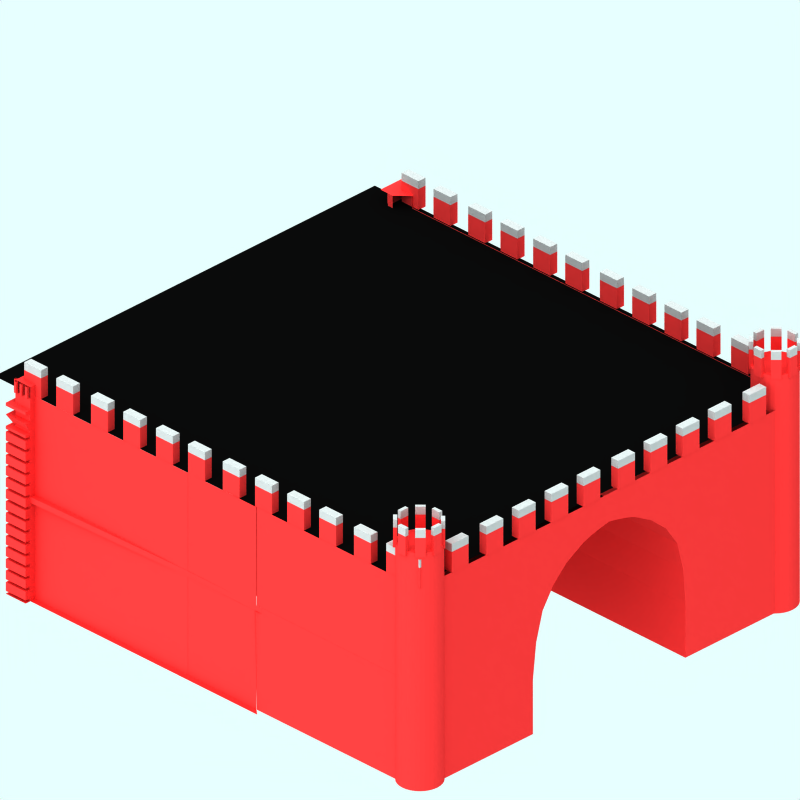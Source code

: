 # Source: stone-tunnel-snow.blend  (saved by Blender 2.48.1; exported with 4.5.12 LTS)
import bpy
from mathutils import Matrix  # noqa: F401  (used for matrix-valued properties, if any)

bpy.ops.wm.read_factory_settings(use_empty=True)
scene = bpy.context.scene
scene.name = 'Scene'

# ---- collections
col_collection_1 = bpy.data.collections.new('Collection 1'); scene.collection.children.link(col_collection_1)
col_collection_2 = bpy.data.collections.new('Collection 2'); scene.collection.children.link(col_collection_2)
col_collection_2.hide_render = True
col_collection_2.hide_viewport = True
col_collection_3 = bpy.data.collections.new('Collection 3'); scene.collection.children.link(col_collection_3)
col_collection_4 = bpy.data.collections.new('Collection 4'); scene.collection.children.link(col_collection_4)
col_collection_4.hide_render = True
col_collection_4.hide_viewport = True

# ---- materials (node trees are filled in below, after node groups)
mat_brick = bpy.data.materials.new('Brick')
mat_brick.alpha_threshold = 0.0
mat_brick.preview_render_type = 'FLAT'
mat_brick.diffuse_color = (0.8343, 0.1807, 0.1807, 1.0)
mat_brick.specular_color = (1.0, 0.9999, 0.9999)
mat_brick.roughness = 0.5
mat_brick.line_color = (0.0, 0.0, 0.0, 1.0)
mat_brick_002 = bpy.data.materials.new('Brick.002')
mat_brick_002.alpha_threshold = 0.0
mat_brick_002.preview_render_type = 'FLAT'
mat_brick_002.diffuse_color = (0.6306, 0.6259, 0.6259, 1.0)
mat_brick_002.specular_color = (1.0, 0.9999, 0.9999)
mat_brick_002.roughness = 0.5
mat_brick_002.line_color = (0.0, 0.0, 0.0, 1.0)
mat_feltroof = bpy.data.materials.new('FeltRoof')
mat_feltroof.alpha_threshold = 0.0
mat_feltroof.preview_render_type = 'CUBE'
mat_feltroof.diffuse_color = (0.02792, 0.02792, 0.02792, 1.0)
mat_feltroof.specular_color = (0.3765, 0.37, 0.37)
mat_feltroof.roughness = 0.5
mat_feltroof.line_color = (0.0, 0.0, 0.0, 1.0)
mat_rail = bpy.data.materials.new('Rail')
mat_rail.alpha_threshold = 0.0
mat_rail.preview_render_type = 'FLAT'
mat_rail.diffuse_color = (0.251, 0.2317, 0.1863, 1.0)
mat_rail.roughness = 0.5
mat_rail.line_color = (0.0, 0.0, 0.0, 1.0)
mat_railtop = bpy.data.materials.new('RailTop')
mat_railtop.alpha_threshold = 0.0
mat_railtop.preview_render_type = 'FLAT'
mat_railtop.diffuse_color = (0.3223, 0.321, 0.321, 1.0)
mat_railtop.specular_color = (0.4016, 0.4016, 0.4016)
mat_railtop.roughness = 0.5
mat_railtop.line_color = (0.0, 0.0, 0.0, 1.0)

# ---- material node trees

# ---- world
world_world = bpy.data.worlds.new('World'); scene.world = world_world
world_world.color = (0.9059, 1.0, 1.0)
world_world.use_sun_shadow = False
world_world.sun_shadow_jitter_overblur = 0.0
world_world.cycles.sampling_method = 'MANUAL'
world_world.cycles.sample_map_resolution = 256

# ---- cameras
cam_camera_001 = bpy.data.cameras.new('Camera.001')
cam_camera_001.type = 'ORTHO'
cam_camera_001.passepartout_alpha = 0.2
cam_camera_001.clip_end = 100.0
cam_camera_001.lens = 35.0
cam_camera_001.ortho_scale = 12.0
cam_camera_001.display_size = 5.91
cam_camera_001.show_passepartout = False
cam_camera_001.show_safe_areas = True
cam_camera_001.dof.focus_distance = 0.0
cam_camera_001.dof.aperture_fstop = 128.0

# ---- lights
light_lamp = bpy.data.lights.new('Lamp', 'SUN')
light_lamp.transmission_factor = 0.0
light_lamp.angle = 1.571
light_lamp.energy = 0.028
light_lamp.shadow_buffer_clip_start = 0.5
light_lamp.shadow_soft_size = 1.0
light_lamp.shadow_cascade_max_distance = 1000.0
light_lamp.cycles.use_multiple_importance_sampling = False

# ---- meshes
me_cylinder = bpy.data.meshes.new('Cylinder')
me_cylinder.from_pydata([], [], [])
me_cylinder.use_remesh_preserve_volume = False
me_cylinder.use_remesh_preserve_attributes = False
me_cylinder.use_mirror_vertex_groups = False
me_cylinder.update()
me_cube_001 = bpy.data.meshes.new('Cube.001')
me_cube_001.from_pydata([(0.1275, 0.3586, 4.599), (0.1275, 0.1362, 4.599), (0.03601, 0.1419, 4.599), (0.03601, 0.3643, 4.599), (0.1275, 0.3586, 4.822), (0.1275, 0.1362, 4.822), (0.03601, 0.1419, 4.822), (0.03601, 0.3643, 4.822), (0.03601, 0.7788, 4.822), (0.03601, 0.5564, 4.822), (0.1275, 0.5564, 4.822), (0.1275, 0.7788, 4.822), (0.03601, 0.7788, 4.599), (0.03601, 0.5564, 4.599), (0.1275, 0.5564, 4.599), (0.1275, 0.7788, 4.599), (0.1275, 1.234, 4.599), (0.1275, 1.011, 4.599), (0.03601, 1.011, 4.599), (0.03601, 1.234, 4.599), (0.1275, 1.234, 4.822), (0.1275, 1.011, 4.822), (0.03601, 1.011, 4.822), (0.03601, 1.234, 4.822), (0.03601, 1.658, 4.822), (0.03601, 1.435, 4.822), (0.1275, 1.435, 4.822), (0.1275, 1.658, 4.822), (0.03601, 1.658, 4.599), (0.03601, 1.435, 4.599), (0.1275, 1.435, 4.599), (0.1275, 1.658, 4.599), (0.1275, 3.386, 4.599), (0.1275, 3.163, 4.599), (0.03601, 3.163, 4.599), (0.03601, 3.386, 4.599), (0.1275, 3.386, 4.822), (0.1275, 3.163, 4.822), (0.03601, 3.163, 4.822), (0.03601, 3.386, 4.822), (0.03601, 2.962, 4.822), (0.03601, 2.739, 4.822), (0.1275, 2.739, 4.822), (0.1275, 2.962, 4.822), (0.03601, 2.962, 4.599), (0.03601, 2.739, 4.599), (0.1275, 2.739, 4.599), (0.1275, 2.962, 4.599), (0.1275, 2.507, 4.599), (0.1275, 2.285, 4.599), (0.03601, 2.285, 4.599), (0.03601, 2.507, 4.599), (0.1275, 2.507, 4.822), (0.1275, 2.285, 4.822), (0.03601, 2.285, 4.822), (0.03601, 2.507, 4.822), (0.03601, 2.087, 4.822), (0.03601, 1.864, 4.822), (0.1275, 1.864, 4.822), (0.1275, 2.087, 4.822), (0.03601, 2.087, 4.599), (0.03601, 1.864, 4.599), (0.1275, 1.864, 4.599), (0.1275, 2.087, 4.599), (0.1275, 5.107, 4.599), (0.1275, 4.884, 4.599), (0.03601, 4.884, 4.599), (0.03601, 5.107, 4.599), (0.1275, 5.107, 4.822), (0.1275, 4.884, 4.822), (0.03601, 4.884, 4.822), (0.03601, 5.107, 4.822), (0.03601, 4.683, 4.822), (0.03601, 4.46, 4.822), (0.1275, 4.46, 4.822), (0.1275, 4.683, 4.822), (0.03601, 4.683, 4.599), (0.03601, 4.46, 4.599), (0.1275, 4.46, 4.599), (0.1275, 4.683, 4.599), (0.1275, 4.228, 4.599), (0.1275, 4.005, 4.599), (0.03601, 4.005, 4.599), (0.03601, 4.228, 4.599), (0.1275, 4.228, 4.822), (0.1275, 4.005, 4.822), (0.03601, 4.005, 4.822), (0.03601, 4.228, 4.822), (0.03601, 3.808, 4.822), (0.03601, 3.585, 4.822), (0.1275, 3.585, 4.822), (0.1275, 3.808, 4.822), (0.03601, 3.808, 4.599), (0.03601, 3.585, 4.599), (0.1275, 3.585, 4.599), (0.1275, 3.808, 4.599), (-1.395, 0.1402, 4.599), (-1.617, 0.1402, 4.599), (-1.617, 0.2316, 4.599), (-1.395, 0.2316, 4.599), (-1.395, 0.1402, 4.822), (-1.617, 0.1402, 4.822), (-1.617, 0.2316, 4.822), (-1.395, 0.2316, 4.822), (-0.9746, 0.2316, 4.822), (-1.197, 0.2316, 4.822), (-1.197, 0.1402, 4.822), (-0.9746, 0.1402, 4.822), (-0.9746, 0.2316, 4.599), (-1.197, 0.2316, 4.599), (-1.197, 0.1402, 4.599), (-0.9746, 0.1402, 4.599), (-0.5199, 0.1402, 4.599), (-0.7423, 0.1402, 4.599), (-0.7423, 0.2316, 4.599), (-0.5199, 0.2316, 4.599), (-0.5199, 0.1402, 4.822), (-0.7423, 0.1402, 4.822), (-0.7423, 0.2316, 4.822), (-0.5199, 0.2316, 4.822), (-0.09586, 0.2316, 4.822), (-0.3183, 0.2316, 4.822), (-0.3183, 0.1402, 4.822), (-0.09586, 0.1402, 4.822), (-0.09586, 0.2316, 4.599), (-0.3183, 0.2316, 4.599), (-0.3183, 0.1402, 4.599), (-0.09586, 0.1402, 4.599), (-3.116, 0.1402, 4.599), (-3.338, 0.1402, 4.599), (-3.338, 0.2316, 4.599), (-3.116, 0.2316, 4.599), (-3.116, 0.1402, 4.822), (-3.338, 0.1402, 4.822), (-3.338, 0.2316, 4.822), (-3.116, 0.2316, 4.822), (-2.695, 0.2316, 4.822), (-2.918, 0.2316, 4.822), (-2.918, 0.1402, 4.822), (-2.695, 0.1402, 4.822), (-2.695, 0.2316, 4.599), (-2.918, 0.2316, 4.599), (-2.918, 0.1402, 4.599), (-2.695, 0.1402, 4.599), (-2.241, 0.1402, 4.599), (-2.463, 0.1402, 4.599), (-2.463, 0.2316, 4.599), (-2.241, 0.2316, 4.599), (-2.241, 0.1402, 4.822), (-2.463, 0.1402, 4.822), (-2.463, 0.2316, 4.822), (-2.241, 0.2316, 4.822), (-1.817, 0.2316, 4.822), (-2.039, 0.2316, 4.822), (-2.039, 0.1402, 4.822), (-1.817, 0.1402, 4.822), (-1.817, 0.2316, 4.599), (-2.039, 0.2316, 4.599), (-2.039, 0.1402, 4.599), (-1.817, 0.1402, 4.599), (-3.545, 0.1402, 4.599), (-3.767, 0.1402, 4.599), (-3.767, 0.2316, 4.599), (-3.545, 0.2316, 4.599), (-3.545, 0.1402, 4.822), (-3.767, 0.1402, 4.822), (-3.767, 0.2316, 4.822), (-3.545, 0.2316, 4.822), (-3.969, 0.2316, 4.822), (-4.191, 0.2316, 4.822), (-4.191, 0.1402, 4.822), (-3.969, 0.1402, 4.822), (-3.969, 0.2316, 4.599), (-4.191, 0.2316, 4.599), (-4.191, 0.1402, 4.599), (-3.969, 0.1402, 4.599), (-4.424, 0.1402, 4.599), (-4.646, 0.1402, 4.599), (-4.646, 0.2316, 4.599), (-4.424, 0.2316, 4.599), (-4.424, 0.1402, 4.822), (-4.646, 0.1402, 4.822), (-4.646, 0.2316, 4.822), (-4.424, 0.2316, 4.822), (-4.844, 0.2316, 4.822), (-5.066, 0.2316, 4.822), (-5.066, 0.1402, 4.822), (-4.844, 0.1402, 4.822), (-4.844, 0.2316, 4.599), (-5.066, 0.2316, 4.599), (-5.066, 0.1402, 4.599), (-4.844, 0.1402, 4.599), (-4.85, 5.098, 4.599), (-5.072, 5.098, 4.599), (-5.072, 5.19, 4.599), (-4.85, 5.19, 4.599), (-4.85, 5.098, 4.822), (-5.072, 5.098, 4.822), (-5.072, 5.19, 4.822), (-4.85, 5.19, 4.822), (-4.43, 5.19, 4.822), (-4.652, 5.19, 4.822), (-4.652, 5.098, 4.822), (-4.43, 5.098, 4.822), (-4.43, 5.19, 4.599), (-4.652, 5.19, 4.599), (-4.652, 5.098, 4.599), (-4.43, 5.098, 4.599), (-3.975, 5.098, 4.599), (-4.197, 5.098, 4.599), (-4.197, 5.19, 4.599), (-3.975, 5.19, 4.599), (-3.975, 5.098, 4.822), (-4.197, 5.098, 4.822), (-4.197, 5.19, 4.822), (-3.975, 5.19, 4.822), (-3.551, 5.19, 4.822), (-3.773, 5.19, 4.822), (-3.773, 5.098, 4.822), (-3.551, 5.098, 4.822), (-3.551, 5.19, 4.599), (-3.773, 5.19, 4.599), (-3.773, 5.098, 4.599), (-3.551, 5.098, 4.599), (-1.823, 5.098, 4.599), (-2.045, 5.098, 4.599), (-2.045, 5.19, 4.599), (-1.823, 5.19, 4.599), (-1.823, 5.098, 4.822), (-2.045, 5.098, 4.822), (-2.045, 5.19, 4.822), (-1.823, 5.19, 4.822), (-2.247, 5.19, 4.822), (-2.469, 5.19, 4.822), (-2.469, 5.098, 4.822), (-2.247, 5.098, 4.822), (-2.247, 5.19, 4.599), (-2.469, 5.19, 4.599), (-2.469, 5.098, 4.599), (-2.247, 5.098, 4.599), (-2.701, 5.098, 4.599), (-2.924, 5.098, 4.599), (-2.924, 5.19, 4.599), (-2.701, 5.19, 4.599), (-2.701, 5.098, 4.822), (-2.924, 5.098, 4.822), (-2.924, 5.19, 4.822), (-2.701, 5.19, 4.822), (-3.122, 5.19, 4.822), (-3.344, 5.19, 4.822), (-3.344, 5.098, 4.822), (-3.122, 5.098, 4.822), (-3.122, 5.19, 4.599), (-3.344, 5.19, 4.599), (-3.344, 5.098, 4.599), (-3.122, 5.098, 4.599), (-0.1019, 5.098, 4.599), (-0.3243, 5.098, 4.599), (-0.3243, 5.19, 4.599), (-0.1019, 5.19, 4.599), (-0.1019, 5.098, 4.822), (-0.3243, 5.098, 4.822), (-0.3243, 5.19, 4.822), (-0.1019, 5.19, 4.822), (-0.5259, 5.19, 4.822), (-0.7483, 5.19, 4.822), (-0.7483, 5.098, 4.822), (-0.5259, 5.098, 4.822), (-0.5259, 5.19, 4.599), (-0.7483, 5.19, 4.599), (-0.7483, 5.098, 4.599), (-0.5259, 5.098, 4.599), (-0.9806, 5.098, 4.599), (-1.203, 5.098, 4.599), (-1.203, 5.19, 4.599), (-0.9806, 5.19, 4.599), (-0.9806, 5.098, 4.822), (-1.203, 5.098, 4.822), (-1.203, 5.19, 4.822), (-0.9806, 5.19, 4.822), (-1.401, 5.19, 4.822), (-1.623, 5.19, 4.822), (-1.623, 5.098, 4.822), (-1.401, 5.098, 4.822), (-1.401, 5.19, 4.599), (-1.623, 5.19, 4.599), (-1.623, 5.098, 4.599), (-1.401, 5.098, 4.599), (0.1526, 0.2577, 4.93), (0.1526, 0.3572, 4.93), (0.1935, 0.3572, 4.93), (0.1935, 0.2577, 4.93), (0.1526, 0.2577, 5.141), (0.1526, 0.3572, 5.141), (0.1935, 0.3572, 5.141), (0.1935, 0.2577, 5.141), (0.09157, 0.11, 5.141), (0.1619, 0.1804, 5.141), (0.133, 0.2093, 5.141), (0.06265, 0.1389, 5.141), (0.09157, 0.11, 4.93), (0.1619, 0.1804, 4.93), (0.133, 0.2093, 4.93), (0.06265, 0.1389, 4.93), (-0.08633, 0.06197, 5.141), (0.01316, 0.06197, 5.141), (0.01316, 0.1029, 5.141), (-0.08633, 0.1029, 5.141), (-0.08633, 0.06197, 4.93), (0.01316, 0.06197, 4.93), (0.01316, 0.1029, 4.93), (-0.08633, 0.1029, 4.93), (-0.231, 0.2002, 4.93), (-0.1607, 0.1298, 4.93), (-0.1896, 0.1009, 4.93), (-0.26, 0.1713, 4.93), (-0.231, 0.2002, 5.141), (-0.1607, 0.1298, 5.141), (-0.1896, 0.1009, 5.141), (-0.26, 0.1713, 5.141), (-0.2876, 0.3614, 5.141), (-0.2876, 0.2619, 5.141), (-0.2467, 0.2619, 5.141), (-0.2467, 0.3614, 5.141), (-0.2876, 0.3614, 4.93), (-0.2876, 0.2619, 4.93), (-0.2467, 0.2619, 4.93), (-0.2467, 0.3614, 4.93), (-0.1438, 0.4865, 4.93), (-0.2142, 0.4162, 4.93), (-0.2431, 0.4451, 4.93), (-0.1727, 0.5154, 4.93), (-0.1438, 0.4865, 5.141), (-0.2142, 0.4162, 5.141), (-0.2431, 0.4451, 5.141), (-0.1727, 0.5154, 5.141), (0.01741, 0.5431, 5.141), (-0.08208, 0.5431, 5.141), (-0.08208, 0.5022, 5.141), (0.01741, 0.5022, 5.141), (0.01741, 0.5431, 4.93), (-0.08208, 0.5431, 4.93), (-0.08208, 0.5022, 4.93), (0.01741, 0.5022, 4.93), (0.1425, 0.3993, 4.93), (0.07217, 0.4696, 4.93), (0.1011, 0.4986, 4.93), (0.1714, 0.4282, 4.93), (0.1425, 0.3993, 5.141), (0.07217, 0.4696, 5.141), (0.1011, 0.4986, 5.141), (0.1714, 0.4282, 5.141), (0.1714, 5.096, 5.141), (0.1011, 5.166, 5.141), (0.07217, 5.137, 5.141), (0.1425, 5.067, 5.141), (0.1714, 5.096, 4.93), (0.1011, 5.166, 4.93), (0.07217, 5.137, 4.93), (0.1425, 5.067, 4.93), (0.01741, 5.17, 4.93), (-0.08208, 5.17, 4.93), (-0.08208, 5.211, 4.93), (0.01741, 5.211, 4.93), (0.01741, 5.17, 5.141), (-0.08208, 5.17, 5.141), (-0.08208, 5.211, 5.141), (0.01741, 5.211, 5.141), (-0.1727, 5.183, 5.141), (-0.2431, 5.113, 5.141), (-0.2142, 5.084, 5.141), (-0.1438, 5.154, 5.141), (-0.1727, 5.183, 4.93), (-0.2431, 5.113, 4.93), (-0.2142, 5.084, 4.93), (-0.1438, 5.154, 4.93), (-0.2467, 5.029, 4.93), (-0.2467, 4.93, 4.93), (-0.2876, 4.93, 4.93), (-0.2876, 5.029, 4.93), (-0.2467, 5.029, 5.141), (-0.2467, 4.93, 5.141), (-0.2876, 4.93, 5.141), (-0.2876, 5.029, 5.141), (-0.26, 4.839, 5.141), (-0.1896, 4.769, 5.141), (-0.1607, 4.797, 5.141), (-0.231, 4.868, 5.141), (-0.26, 4.839, 4.93), (-0.1896, 4.769, 4.93), (-0.1607, 4.797, 4.93), (-0.231, 4.868, 4.93), (-0.08633, 4.771, 4.93), (0.01316, 4.771, 4.93), (0.01316, 4.73, 4.93), (-0.08633, 4.73, 4.93), (-0.08633, 4.771, 5.141), (0.01316, 4.771, 5.141), (0.01316, 4.73, 5.141), (-0.08633, 4.73, 5.141), (0.06265, 4.807, 4.93), (0.133, 4.877, 4.93), (0.1619, 4.848, 4.93), (0.09157, 4.778, 4.93), (0.06265, 4.807, 5.141), (0.133, 4.877, 5.141), (0.1619, 4.848, 5.141), (0.09157, 4.778, 5.141), (0.1935, 4.925, 5.141), (0.1935, 5.025, 5.141), (0.1526, 5.025, 5.141), (0.1526, 4.925, 5.141), (0.1935, 4.925, 4.93), (0.1935, 5.025, 4.93), (0.1526, 5.025, 4.93), (0.1526, 4.925, 4.93), (0.1526, 4.925, 5.226), (0.1526, 5.025, 5.226), (0.1935, 5.025, 5.226), (0.1935, 4.925, 5.226), (0.09157, 4.778, 5.226), (0.1619, 4.848, 5.226), (0.133, 4.877, 5.226), (0.06265, 4.807, 5.226), (-0.08633, 4.73, 5.226), (0.01316, 4.73, 5.226), (0.01316, 4.771, 5.226), (-0.08633, 4.771, 5.226), (-0.231, 4.868, 5.226), (-0.1607, 4.797, 5.226), (-0.1896, 4.769, 5.226), (-0.26, 4.839, 5.226), (-0.2876, 5.029, 5.226), (-0.2876, 4.93, 5.226), (-0.2467, 4.93, 5.226), (-0.2467, 5.029, 5.226), (-0.1438, 5.154, 5.226), (-0.2142, 5.084, 5.226), (-0.2431, 5.113, 5.226), (-0.1727, 5.183, 5.226), (0.01741, 5.211, 5.226), (-0.08208, 5.211, 5.226), (-0.08208, 5.17, 5.226), (0.01741, 5.17, 5.226), (0.1425, 5.067, 5.226), (0.07217, 5.137, 5.226), (0.1011, 5.166, 5.226), (0.1714, 5.096, 5.226), (0.1714, 0.4282, 5.226), (0.1011, 0.4986, 5.226), (0.07217, 0.4696, 5.226), (0.1425, 0.3993, 5.226), (0.01741, 0.5022, 5.226), (-0.08208, 0.5022, 5.226), (-0.08208, 0.5431, 5.226), (0.01741, 0.5431, 5.226), (-0.1727, 0.5154, 5.226), (-0.2431, 0.4451, 5.226), (-0.2142, 0.4162, 5.226), (-0.1438, 0.4865, 5.226), (-0.2467, 0.3614, 5.226), (-0.2467, 0.2619, 5.226), (-0.2876, 0.2619, 5.226), (-0.2876, 0.3614, 5.226), (-0.26, 0.1713, 5.226), (-0.1896, 0.1009, 5.226), (-0.1607, 0.1298, 5.226), (-0.231, 0.2002, 5.226), (-0.08633, 0.1029, 5.226), (0.01316, 0.1029, 5.226), (0.01316, 0.06197, 5.226), (-0.08633, 0.06197, 5.226), (0.06265, 0.1389, 5.226), (0.133, 0.2093, 5.226), (0.1619, 0.1804, 5.226), (0.09157, 0.11, 5.226), (0.1935, 0.2577, 5.226), (0.1935, 0.3572, 5.226), (0.1526, 0.3572, 5.226), (0.1526, 0.2577, 5.226), (-1.401, 5.098, 4.907), (-1.623, 5.098, 4.907), (-1.623, 5.19, 4.907), (-1.401, 5.19, 4.907), (-0.9806, 5.19, 4.907), (-1.203, 5.19, 4.907), (-1.203, 5.098, 4.907), (-0.9806, 5.098, 4.907), (-0.5259, 5.098, 4.907), (-0.7483, 5.098, 4.907), (-0.7483, 5.19, 4.907), (-0.5259, 5.19, 4.907), (-0.1019, 5.19, 4.907), (-0.3243, 5.19, 4.907), (-0.3243, 5.098, 4.907), (-0.1019, 5.098, 4.907), (-3.122, 5.098, 4.907), (-3.344, 5.098, 4.907), (-3.344, 5.19, 4.907), (-3.122, 5.19, 4.907), (-2.701, 5.19, 4.907), (-2.924, 5.19, 4.907), (-2.924, 5.098, 4.907), (-2.701, 5.098, 4.907), (-2.247, 5.098, 4.907), (-2.469, 5.098, 4.907), (-2.469, 5.19, 4.907), (-2.247, 5.19, 4.907), (-1.823, 5.19, 4.907), (-2.045, 5.19, 4.907), (-2.045, 5.098, 4.907), (-1.823, 5.098, 4.907), (-3.551, 5.098, 4.907), (-3.773, 5.098, 4.907), (-3.773, 5.19, 4.907), (-3.551, 5.19, 4.907), (-3.975, 5.19, 4.907), (-4.197, 5.19, 4.907), (-4.197, 5.098, 4.907), (-3.975, 5.098, 4.907), (-4.43, 5.098, 4.907), (-4.652, 5.098, 4.907), (-4.652, 5.19, 4.907), (-4.43, 5.19, 4.907), (-4.85, 5.19, 4.907), (-5.072, 5.19, 4.907), (-5.072, 5.098, 4.907), (-4.85, 5.098, 4.907), (-4.844, 0.1402, 4.907), (-5.066, 0.1402, 4.907), (-5.066, 0.2316, 4.907), (-4.844, 0.2316, 4.907), (-4.424, 0.2316, 4.907), (-4.646, 0.2316, 4.907), (-4.646, 0.1402, 4.907), (-4.424, 0.1402, 4.907), (-3.969, 0.1402, 4.907), (-4.191, 0.1402, 4.907), (-4.191, 0.2316, 4.907), (-3.969, 0.2316, 4.907), (-3.545, 0.2316, 4.907), (-3.767, 0.2316, 4.907), (-3.767, 0.1402, 4.907), (-3.545, 0.1402, 4.907), (-1.817, 0.1402, 4.907), (-2.039, 0.1402, 4.907), (-2.039, 0.2316, 4.907), (-1.817, 0.2316, 4.907), (-2.241, 0.2316, 4.907), (-2.463, 0.2316, 4.907), (-2.463, 0.1402, 4.907), (-2.241, 0.1402, 4.907), (-2.695, 0.1402, 4.907), (-2.918, 0.1402, 4.907), (-2.918, 0.2316, 4.907), (-2.695, 0.2316, 4.907), (-3.116, 0.2316, 4.907), (-3.338, 0.2316, 4.907), (-3.338, 0.1402, 4.907), (-3.116, 0.1402, 4.907), (-0.09586, 0.1402, 4.907), (-0.3183, 0.1402, 4.907), (-0.3183, 0.2316, 4.907), (-0.09586, 0.2316, 4.907), (-0.5199, 0.2316, 4.907), (-0.7423, 0.2316, 4.907), (-0.7423, 0.1402, 4.907), (-0.5199, 0.1402, 4.907), (-0.9746, 0.1402, 4.907), (-1.197, 0.1402, 4.907), (-1.197, 0.2316, 4.907), (-0.9746, 0.2316, 4.907), (-1.395, 0.2316, 4.907), (-1.617, 0.2316, 4.907), (-1.617, 0.1402, 4.907), (-1.395, 0.1402, 4.907), (0.1275, 3.808, 4.907), (0.1275, 3.585, 4.907), (0.03601, 3.585, 4.907), (0.03601, 3.808, 4.907), (0.03601, 4.228, 4.907), (0.03601, 4.005, 4.907), (0.1275, 4.005, 4.907), (0.1275, 4.228, 4.907), (0.1275, 4.683, 4.907), (0.1275, 4.46, 4.907), (0.03601, 4.46, 4.907), (0.03601, 4.683, 4.907), (0.03601, 5.107, 4.907), (0.03601, 4.884, 4.907), (0.1275, 4.884, 4.907), (0.1275, 5.107, 4.907), (0.1275, 2.087, 4.907), (0.1275, 1.864, 4.907), (0.03601, 1.864, 4.907), (0.03601, 2.087, 4.907), (0.03601, 2.507, 4.907), (0.03601, 2.285, 4.907), (0.1275, 2.285, 4.907), (0.1275, 2.507, 4.907), (0.1275, 2.962, 4.907), (0.1275, 2.739, 4.907), (0.03601, 2.739, 4.907), (0.03601, 2.962, 4.907), (0.03601, 3.386, 4.907), (0.03601, 3.163, 4.907), (0.1275, 3.163, 4.907), (0.1275, 3.386, 4.907), (0.1275, 1.658, 4.907), (0.1275, 1.435, 4.907), (0.03601, 1.435, 4.907), (0.03601, 1.658, 4.907), (0.03601, 1.234, 4.907), (0.03601, 1.011, 4.907), (0.1275, 1.011, 4.907), (0.1275, 1.234, 4.907), (0.1275, 0.7788, 4.907), (0.1275, 0.5564, 4.907), (0.03601, 0.5564, 4.907), (0.03601, 0.7788, 4.907), (0.03601, 0.3643, 4.907), (0.03601, 0.1419, 4.907), (0.1275, 0.1362, 4.907), (0.1275, 0.3586, 4.907)], [], [(0, 1, 2, 3), (0, 4, 5, 1), (1, 5, 6, 2), (2, 6, 7, 3), (4, 0, 3, 7), (12, 8, 11, 15), (13, 9, 8, 12), (14, 10, 9, 13), (15, 11, 10, 14), (13, 12, 15, 14), (18, 19, 16, 17), (16, 20, 21, 17), (17, 21, 22, 18), (18, 22, 23, 19), (19, 23, 20, 16), (28, 24, 27, 31), (29, 25, 24, 28), (30, 26, 25, 29), (31, 27, 26, 30), (29, 28, 31, 30), (34, 35, 32, 33), (32, 36, 37, 33), (33, 37, 38, 34), (34, 38, 39, 35), (35, 39, 36, 32), (44, 40, 43, 47), (45, 41, 40, 44), (46, 42, 41, 45), (47, 43, 42, 46), (45, 44, 47, 46), (50, 51, 48, 49), (48, 52, 53, 49), (49, 53, 54, 50), (50, 54, 55, 51), (51, 55, 52, 48), (60, 56, 59, 63), (61, 57, 56, 60), (62, 58, 57, 61), (63, 59, 58, 62), (61, 60, 63, 62), (66, 67, 64, 65), (64, 68, 69, 65), (65, 69, 70, 66), (66, 70, 71, 67), (67, 71, 68, 64), (76, 72, 75, 79), (77, 73, 72, 76), (78, 74, 73, 77), (79, 75, 74, 78), (77, 76, 79, 78), (82, 83, 80, 81), (80, 84, 85, 81), (81, 85, 86, 82), (82, 86, 87, 83), (83, 87, 84, 80), (92, 88, 91, 95), (93, 89, 88, 92), (94, 90, 89, 93), (95, 91, 90, 94), (93, 92, 95, 94), (98, 99, 96, 97), (96, 100, 101, 97), (97, 101, 102, 98), (98, 102, 103, 99), (99, 103, 100, 96), (108, 104, 107, 111), (109, 105, 104, 108), (110, 106, 105, 109), (111, 107, 106, 110), (109, 108, 111, 110), (114, 115, 112, 113), (112, 116, 117, 113), (113, 117, 118, 114), (114, 118, 119, 115), (115, 119, 116, 112), (124, 120, 123, 127), (125, 121, 120, 124), (126, 122, 121, 125), (127, 123, 122, 126), (125, 124, 127, 126), (130, 131, 128, 129), (128, 132, 133, 129), (129, 133, 134, 130), (130, 134, 135, 131), (131, 135, 132, 128), (140, 136, 139, 143), (141, 137, 136, 140), (142, 138, 137, 141), (143, 139, 138, 142), (141, 140, 143, 142), (146, 147, 144, 145), (144, 148, 149, 145), (145, 149, 150, 146), (146, 150, 151, 147), (147, 151, 148, 144), (156, 152, 155, 159), (157, 153, 152, 156), (158, 154, 153, 157), (159, 155, 154, 158), (157, 156, 159, 158), (162, 163, 160, 161), (160, 164, 165, 161), (161, 165, 166, 162), (162, 166, 167, 163), (163, 167, 164, 160), (172, 168, 171, 175), (173, 169, 168, 172), (174, 170, 169, 173), (175, 171, 170, 174), (173, 172, 175, 174), (178, 179, 176, 177), (176, 180, 181, 177), (177, 181, 182, 178), (178, 182, 183, 179), (179, 183, 180, 176), (187, 191, 188, 184), (189, 185, 184, 188), (190, 186, 185, 189), (191, 187, 186, 190), (191, 190, 189, 188), (192, 193, 194, 195), (192, 196, 197, 193), (193, 197, 198, 194), (194, 198, 199, 195), (196, 192, 195, 199), (204, 200, 203, 207), (205, 201, 200, 204), (206, 202, 201, 205), (207, 203, 202, 206), (205, 204, 207, 206), (210, 211, 208, 209), (208, 212, 213, 209), (209, 213, 214, 210), (210, 214, 215, 211), (211, 215, 212, 208), (220, 216, 219, 223), (221, 217, 216, 220), (222, 218, 217, 221), (223, 219, 218, 222), (221, 220, 223, 222), (226, 227, 224, 225), (224, 228, 229, 225), (225, 229, 230, 226), (226, 230, 231, 227), (227, 231, 228, 224), (236, 232, 235, 239), (237, 233, 232, 236), (238, 234, 233, 237), (239, 235, 234, 238), (237, 236, 239, 238), (242, 243, 240, 241), (240, 244, 245, 241), (241, 245, 246, 242), (242, 246, 247, 243), (243, 247, 244, 240), (252, 248, 251, 255), (253, 249, 248, 252), (254, 250, 249, 253), (255, 251, 250, 254), (253, 252, 255, 254), (258, 259, 256, 257), (256, 260, 261, 257), (257, 261, 262, 258), (258, 262, 263, 259), (259, 263, 260, 256), (268, 264, 267, 271), (269, 265, 264, 268), (270, 266, 265, 269), (271, 267, 266, 270), (269, 268, 271, 270), (274, 275, 272, 273), (272, 276, 277, 273), (273, 277, 278, 274), (274, 278, 279, 275), (275, 279, 276, 272), (284, 280, 283, 287), (285, 281, 280, 284), (286, 282, 281, 285), (287, 283, 282, 286), (285, 284, 287, 286), (290, 291, 288, 289), (288, 292, 293, 289), (289, 293, 294, 290), (290, 294, 295, 291), (291, 295, 292, 288), (300, 296, 299, 303), (301, 297, 296, 300), (302, 298, 297, 301), (303, 299, 298, 302), (301, 300, 303, 302), (308, 304, 307, 311), (309, 305, 304, 308), (310, 306, 305, 309), (311, 307, 306, 310), (309, 308, 311, 310), (314, 315, 312, 313), (312, 316, 317, 313), (313, 317, 318, 314), (314, 318, 319, 315), (315, 319, 316, 312), (324, 320, 323, 327), (325, 321, 320, 324), (326, 322, 321, 325), (327, 323, 322, 326), (325, 324, 327, 326), (330, 331, 328, 329), (328, 332, 333, 329), (329, 333, 334, 330), (330, 334, 335, 331), (331, 335, 332, 328), (340, 336, 339, 343), (341, 337, 336, 340), (342, 338, 337, 341), (343, 339, 338, 342), (341, 340, 343, 342), (346, 347, 344, 345), (344, 348, 349, 345), (345, 349, 350, 346), (346, 350, 351, 347), (347, 351, 348, 344), (356, 352, 355, 359), (357, 353, 352, 356), (358, 354, 353, 357), (359, 355, 354, 358), (357, 356, 359, 358), (362, 363, 360, 361), (360, 364, 365, 361), (361, 365, 366, 362), (362, 366, 367, 363), (363, 367, 364, 360), (372, 368, 371, 375), (373, 369, 368, 372), (374, 370, 369, 373), (375, 371, 370, 374), (373, 372, 375, 374), (378, 379, 376, 377), (376, 380, 381, 377), (377, 381, 382, 378), (378, 382, 383, 379), (379, 383, 380, 376), (388, 384, 387, 391), (389, 385, 384, 388), (390, 386, 385, 389), (391, 387, 386, 390), (389, 388, 391, 390), (394, 395, 392, 393), (392, 396, 397, 393), (393, 397, 398, 394), (394, 398, 399, 395), (395, 399, 396, 392), (402, 403, 400, 401), (400, 404, 405, 401), (401, 405, 406, 402), (402, 406, 407, 403), (403, 407, 404, 400), (412, 408, 411, 415), (413, 409, 408, 412), (414, 410, 409, 413), (415, 411, 410, 414), (413, 412, 415, 414), (410, 411, 416, 417), (409, 410, 417, 418), (408, 409, 418, 419), (411, 408, 419, 416), (404, 407, 420, 423), (407, 406, 421, 420), (406, 405, 422, 421), (405, 404, 423, 422), (396, 399, 424, 427), (399, 398, 425, 424), (398, 397, 426, 425), (397, 396, 427, 426), (386, 387, 428, 429), (385, 386, 429, 430), (384, 385, 430, 431), (387, 384, 431, 428), (380, 383, 432, 435), (383, 382, 433, 432), (382, 381, 434, 433), (381, 380, 435, 434), (370, 371, 436, 437), (369, 370, 437, 438), (368, 369, 438, 439), (371, 368, 439, 436), (364, 367, 440, 443), (367, 366, 441, 440), (366, 365, 442, 441), (365, 364, 443, 442), (354, 355, 444, 445), (353, 354, 445, 446), (352, 353, 446, 447), (355, 352, 447, 444), (348, 351, 448, 451), (351, 350, 449, 448), (350, 349, 450, 449), (349, 348, 451, 450), (338, 339, 452, 453), (337, 338, 453, 454), (336, 337, 454, 455), (339, 336, 455, 452), (332, 335, 456, 459), (335, 334, 457, 456), (334, 333, 458, 457), (333, 332, 459, 458), (322, 323, 460, 461), (321, 322, 461, 462), (320, 321, 462, 463), (323, 320, 463, 460), (316, 319, 464, 467), (319, 318, 465, 464), (318, 317, 466, 465), (317, 316, 467, 466), (306, 307, 468, 469), (305, 306, 469, 470), (304, 305, 470, 471), (307, 304, 471, 468), (298, 299, 472, 473), (297, 298, 473, 474), (296, 297, 474, 475), (299, 296, 475, 472), (292, 295, 476, 479), (295, 294, 477, 476), (294, 293, 478, 477), (293, 292, 479, 478), (282, 283, 480, 481), (281, 282, 481, 482), (280, 281, 482, 483), (283, 280, 483, 480), (276, 279, 484, 487), (279, 278, 485, 484), (278, 277, 486, 485), (277, 276, 487, 486), (266, 267, 488, 489), (265, 266, 489, 490), (264, 265, 490, 491), (267, 264, 491, 488), (260, 263, 492, 495), (263, 262, 493, 492), (262, 261, 494, 493), (261, 260, 495, 494), (250, 251, 496, 497), (249, 250, 497, 498), (248, 249, 498, 499), (251, 248, 499, 496), (244, 247, 500, 503), (247, 246, 501, 500), (246, 245, 502, 501), (245, 244, 503, 502), (234, 235, 504, 505), (233, 234, 505, 506), (232, 233, 506, 507), (235, 232, 507, 504), (228, 231, 508, 511), (231, 230, 509, 508), (230, 229, 510, 509), (229, 228, 511, 510), (218, 219, 512, 513), (217, 218, 513, 514), (216, 217, 514, 515), (219, 216, 515, 512), (212, 215, 516, 519), (215, 214, 517, 516), (214, 213, 518, 517), (213, 212, 519, 518), (202, 203, 520, 521), (201, 202, 521, 522), (200, 201, 522, 523), (203, 200, 523, 520), (196, 199, 524, 527), (199, 198, 525, 524), (198, 197, 526, 525), (197, 196, 527, 526), (186, 187, 528, 529), (185, 186, 529, 530), (184, 185, 530, 531), (187, 184, 531, 528), (180, 183, 532, 535), (183, 182, 533, 532), (182, 181, 534, 533), (181, 180, 535, 534), (170, 171, 536, 537), (169, 170, 537, 538), (168, 169, 538, 539), (171, 168, 539, 536), (164, 167, 540, 543), (167, 166, 541, 540), (166, 165, 542, 541), (165, 164, 543, 542), (154, 155, 544, 545), (153, 154, 545, 546), (152, 153, 546, 547), (155, 152, 547, 544), (148, 151, 548, 551), (151, 150, 549, 548), (150, 149, 550, 549), (149, 148, 551, 550), (138, 139, 552, 553), (137, 138, 553, 554), (136, 137, 554, 555), (139, 136, 555, 552), (132, 135, 556, 559), (135, 134, 557, 556), (134, 133, 558, 557), (133, 132, 559, 558), (122, 123, 560, 561), (121, 122, 561, 562), (120, 121, 562, 563), (123, 120, 563, 560), (116, 119, 564, 567), (119, 118, 565, 564), (118, 117, 566, 565), (117, 116, 567, 566), (106, 107, 568, 569), (105, 106, 569, 570), (104, 105, 570, 571), (107, 104, 571, 568), (100, 103, 572, 575), (103, 102, 573, 572), (102, 101, 574, 573), (101, 100, 575, 574), (90, 91, 576, 577), (89, 90, 577, 578), (88, 89, 578, 579), (91, 88, 579, 576), (84, 87, 580, 583), (87, 86, 581, 580), (86, 85, 582, 581), (85, 84, 583, 582), (74, 75, 584, 585), (73, 74, 585, 586), (72, 73, 586, 587), (75, 72, 587, 584), (68, 71, 588, 591), (71, 70, 589, 588), (70, 69, 590, 589), (69, 68, 591, 590), (58, 59, 592, 593), (57, 58, 593, 594), (56, 57, 594, 595), (59, 56, 595, 592), (52, 55, 596, 599), (55, 54, 597, 596), (54, 53, 598, 597), (53, 52, 599, 598), (42, 43, 600, 601), (41, 42, 601, 602), (40, 41, 602, 603), (43, 40, 603, 600), (36, 39, 604, 607), (39, 38, 605, 604), (38, 37, 606, 605), (37, 36, 607, 606), (26, 27, 608, 609), (25, 26, 609, 610), (24, 25, 610, 611), (27, 24, 611, 608), (20, 23, 612, 615), (23, 22, 613, 612), (22, 21, 614, 613), (21, 20, 615, 614), (10, 11, 616, 617), (9, 10, 617, 618), (8, 9, 618, 619), (11, 8, 619, 616), (4, 7, 620, 623), (7, 6, 621, 620), (6, 5, 622, 621), (5, 4, 623, 622), (623, 620, 621, 622), (616, 619, 618, 617), (615, 612, 613, 614), (608, 611, 610, 609), (607, 604, 605, 606), (600, 603, 602, 601), (599, 596, 597, 598), (592, 595, 594, 593), (591, 588, 589, 590), (584, 587, 586, 585), (583, 580, 581, 582), (576, 579, 578, 577), (575, 572, 573, 574), (568, 571, 570, 569), (567, 564, 565, 566), (560, 563, 562, 561), (559, 556, 557, 558), (552, 555, 554, 553), (551, 548, 549, 550), (544, 547, 546, 545), (543, 540, 541, 542), (536, 539, 538, 537), (535, 532, 533, 534), (528, 531, 530, 529), (527, 524, 525, 526), (520, 523, 522, 521), (519, 516, 517, 518), (512, 515, 514, 513), (511, 508, 509, 510), (504, 507, 506, 505), (503, 500, 501, 502), (496, 499, 498, 497), (495, 492, 493, 494), (488, 491, 490, 489), (487, 484, 485, 486), (480, 483, 482, 481), (479, 476, 477, 478), (472, 475, 474, 473), (468, 471, 470, 469), (467, 464, 465, 466), (460, 463, 462, 461), (459, 456, 457, 458), (452, 455, 454, 453), (451, 448, 449, 450), (444, 447, 446, 445), (443, 440, 441, 442), (436, 439, 438, 437), (435, 432, 433, 434), (428, 431, 430, 429), (427, 424, 425, 426), (423, 420, 421, 422), (416, 419, 418, 417)])
me_cube_001.polygons.foreach_set('material_index', [0, 0, 0, 0, 0, 0, 0, 0, 0, 0, 0, 0, 0, 0, 0, 0, 0, 0, 0, 0, 0, 0, 0, 0, 0, 0, 0, 0, 0, 0, 0, 0, 0, 0, 0, 0, 0, 0, 0, 0, 0, 0, 0, 0, 0, 0, 0, 0, 0, 0, 0, 0, 0, 0, 0, 0, 0, 0, 0, 0, 0, 0, 0, 0, 0, 0, 0, 0, 0, 0, 0, 0, 0, 0, 0, 0, 0, 0, 0, 0, 0, 0, 0, 0, 0, 0, 0, 0, 0, 0, 0, 0, 0, 0, 0, 0, 0, 0, 0, 0, 0, 0, 0, 0, 0, 0, 0, 0, 0, 0, 0, 0, 0, 0, 0, 0, 0, 0, 0, 0, 0, 0, 0, 0, 0, 0, 0, 0, 0, 0, 0, 0, 0, 0, 0, 0, 0, 0, 0, 0, 0, 0, 0, 0, 0, 0, 0, 0, 0, 0, 0, 0, 0, 0, 0, 0, 0, 0, 0, 0, 0, 0, 0, 0, 0, 0, 0, 0, 0, 0, 0, 0, 0, 0, 0, 0, 0, 0, 0, 0, 0, 0, 0, 0, 0, 0, 0, 0, 0, 0, 0, 0, 0, 0, 0, 0, 0, 0, 0, 0, 0, 0, 0, 0, 0, 0, 0, 0, 0, 0, 0, 0, 0, 0, 0, 0, 0, 0, 0, 0, 0, 0, 0, 0, 0, 0, 0, 0, 0, 0, 0, 0, 0, 0, 0, 0, 0, 0, 0, 0, 0, 0, 0, 0, 0, 0, 0, 0, 0, 0, 0, 0, 0, 0, 0, 0, 0, 0, 0, 0, 1, 1, 1, 1, 1, 1, 1, 1, 1, 1, 1, 1, 1, 1, 1, 1, 1, 1, 1, 1, 1, 1, 1, 1, 1, 1, 1, 1, 1, 1, 1, 1, 1, 1, 1, 1, 1, 1, 1, 1, 1, 1, 1, 1, 1, 1, 1, 1, 1, 1, 1, 1, 1, 1, 1, 1, 1, 1, 1, 1, 1, 1, 1, 1, 1, 1, 1, 1, 1, 1, 1, 1, 1, 1, 1, 1, 1, 1, 1, 1, 1, 1, 1, 1, 1, 1, 1, 1, 1, 1, 1, 1, 1, 1, 1, 1, 1, 1, 1, 1, 1, 1, 1, 1, 1, 1, 1, 1, 1, 1, 1, 1, 1, 1, 1, 1, 1, 1, 1, 1, 1, 1, 1, 1, 1, 1, 1, 1, 1, 1, 1, 1, 1, 1, 1, 1, 1, 1, 1, 1, 1, 1, 1, 1, 1, 1, 1, 1, 1, 1, 1, 1, 1, 1, 1, 1, 1, 1, 1, 1, 1, 1, 1, 1, 1, 1, 1, 1, 1, 1, 1, 1, 1, 1, 1, 1, 1, 1, 1, 1, 1, 1, 1, 1, 1, 1, 1, 1, 1, 1, 1, 1, 1, 1, 1, 1, 1, 1, 1, 1, 1, 1, 1, 1, 1, 1, 1, 1, 1, 1, 1, 1, 1, 1, 1, 1, 1, 1, 1, 1, 1, 1, 1, 1, 1, 1, 1, 1, 1, 1, 1, 1, 1, 1, 1, 1, 1, 1, 1, 1, 1, 1, 1, 1, 1, 1, 1, 1, 1, 1, 1, 1, 1, 1, 1, 1, 1, 1, 1, 1])
me_cube_001.materials.append(mat_brick)
me_cube_001.materials.append(mat_brick_002)
me_cube_001.use_remesh_preserve_volume = False
me_cube_001.use_remesh_preserve_attributes = False
me_cube_001.use_mirror_vertex_groups = False
me_cube_001.update()
me_cube = bpy.data.meshes.new('Cube')
me_cube.from_pydata([], [], [])
me_cube.use_remesh_preserve_volume = False
me_cube.use_remesh_preserve_attributes = False
me_cube.use_mirror_vertex_groups = False
me_cube.update()
me_plane_001 = bpy.data.meshes.new('Plane.001')
me_plane_001.from_pydata([], [], [])
me_plane_001.use_remesh_preserve_volume = False
me_plane_001.use_remesh_preserve_attributes = False
me_plane_001.use_mirror_vertex_groups = False
me_plane_001.update()
me_plane_178 = bpy.data.meshes.new('Plane.178')
me_plane_178.from_pydata([(3.949, 5.558, -4.043), (-3.793, 5.558, -4.043), (3.949, 5.558, 4.153), (-3.793, 5.558, 4.153)], [], [(0, 2, 3, 1)])
me_plane_178.polygons.foreach_set('use_smooth', [True] * 1)
me_plane_178.materials.append(mat_feltroof)
me_plane_178.use_remesh_preserve_volume = False
me_plane_178.use_remesh_preserve_attributes = False
me_plane_178.use_mirror_vertex_groups = False
me_plane_178.update()
me_plane_134 = bpy.data.meshes.new('Plane.134')
me_plane_134.from_pydata([(-3.9, 3.6, 0.6), (-3.9, 3.6, -0.8), (-3.9, 3.6, -3.9), (-3.9, 1.9, 3.7), (-3.9, 1.9, 0.6), (-3.899, 1.9, 0.6), (-3.899, 1.9, -0.8), (-3.9, 1.9, -0.8), (-3.9, 1.9, -3.9), (-4.0, 1.9, 3.7), (-4.0, 1.9, 0.7), (-3.999, 1.9, 0.7), (-3.999, 1.9, -0.9), (-4.0, 1.9, -0.9), (-3.902, 3.601, -3.909), (-3.902, 3.601, -0.9092), (-3.902, 3.701, -0.9092), (-3.901, 3.701, -0.9092), (-3.901, 3.601, -0.9092), (-3.901, 3.701, 0.6908), (-3.901, 3.601, 0.6908), (-4.0, 3.7, 0.7), (-3.902, 3.601, 0.6908), (-4.0, 3.7, 3.7), (-4.0, 3.6, 3.7), (-3.9, 3.7, -3.9), (-3.9, 3.7, -0.8), (-3.899, 3.7, -0.8), (-3.899, 3.7, 0.6), (-3.9, 3.7, 0.6), (-3.9, 3.7, 3.7), (-3.9, 5.4, -3.9), (-3.899, 5.4, 0.6), (-3.9, 5.4, 0.6), (-3.9, 5.4, 3.7), (-3.9, 3.6, 3.7), (-3.899, 3.6, 0.6), (-3.899, 3.6, -0.8), (-3.902, 3.701, -3.909), (-4.0, 4.5, 4.0), (-4.0, 4.55, 4.0), (-4.0, 4.8, 4.0), (-4.0, 4.75, 4.0), (-4.1, 4.8, 4.1), (-4.1, 5.0, 3.7), (-4.1, 4.5, 3.7), (-4.1, 4.5, 4.1), (-4.0, 4.3, 3.7), (-4.1, 4.3, 3.7), (-4.1, 4.1, 3.7), (-4.1, 2.5, 3.7), (-3.9, 5.6, -3.9), (-3.9, 5.6, 3.7), (-3.9, 5.4, -0.8), (-3.95, 5.4, -0.8), (-3.99, 5.4, -0.8), (-3.899, 5.4, -0.8), (-3.95, 5.4, 0.6), (-3.99, 5.4, 0.6), (-3.7, 5.6, 4.15), (-3.7, 3.6, 3.9), (3.9, 1.9, 3.9), (-3.7, 1.9, 3.9), (-3.7, 3.6, 4.0), (3.9, 3.6, 4.0), (-3.7, 3.7, 3.9), (3.9, 3.7, 3.9), (-3.7, 5.4, 3.9), (3.9, 5.4, 3.9), (3.9, 3.6, 3.9), (-4.0, 1.9, 4.0), (-3.7, 1.9, 4.0), (-4.1, 1.9, 3.7), (-4.1, 1.9, 4.1), (-4.0, 1.95, 4.0), (-3.7, 2.1, 4.1), (-3.7, 1.95, 4.1), (-4.1, 1.95, 4.1), (-4.1, 2.1, 4.1), (-3.7, 1.95, 4.0), (-4.1, 1.95, 3.7), (-4.0, 1.95, 3.7), (-3.7, 2.1, 4.0), (-3.7, 1.9, 4.1), (-4.0, 2.1, 4.0), (-4.1, 2.1, 3.7), (-4.0, 2.15, 4.0), (-3.7, 2.15, 4.1), (-4.1, 2.15, 4.1), (-4.1, 2.3, 4.1), (-3.7, 2.15, 4.0), (-4.1, 2.15, 3.7), (-4.1, 2.3, 3.7), (-4.0, 2.3, 3.7), (-4.0, 2.15, 3.7), (-3.7, 2.3, 4.0), (-4.0, 2.3, 4.0), (-4.0, 2.1, 3.7), (-3.7, 2.5, 4.0), (-4.0, 2.35, 3.7), (-4.1, 2.35, 3.7), (-3.7, 2.35, 4.0), (-4.1, 2.35, 4.1), (-3.7, 2.35, 4.1), (-3.7, 2.5, 4.1), (-4.0, 2.35, 4.0), (-3.7, 2.3, 4.1), (-4.0, 2.5, 4.0), (-4.1, 2.5, 4.1), (-4.0, 2.55, 4.0), (-3.7, 2.7, 4.1), (-3.7, 2.55, 4.1), (-4.1, 2.55, 4.1), (-3.7, 2.55, 4.0), (-4.1, 2.55, 3.7), (-4.0, 2.55, 3.7), (-4.0, 2.5, 3.7), (-4.0, 2.7, 3.7), (-4.0, 2.9, 4.0), (-4.0, 2.75, 3.7), (-4.0, 2.9, 3.7), (-4.1, 2.9, 3.7), (-4.1, 2.75, 3.7), (-3.7, 2.75, 4.0), (-4.1, 2.9, 4.1), (-4.1, 2.75, 4.1), (-3.7, 2.75, 4.1), (-3.7, 2.9, 4.1), (-4.0, 2.75, 4.0), (-4.1, 2.7, 4.1), (-4.1, 2.7, 3.7), (-3.7, 2.7, 4.0), (-4.0, 2.7, 4.0), (-3.7, 3.5, 4.0), (-4.1, 3.5, 4.1), (-4.0, 3.55, 4.0), (-3.7, 3.7, 4.1), (-3.7, 3.55, 4.1), (-4.1, 3.55, 4.1), (-4.1, 3.7, 4.1), (-3.7, 3.55, 4.0), (-4.1, 3.55, 3.7), (-4.0, 3.55, 3.7), (-3.7, 3.7, 4.0), (-4.0, 3.7, 4.0), (-4.0, 3.5, 3.7), (-4.0, 3.3, 3.7), (-4.0, 3.5, 4.0), (-4.0, 3.35, 3.7), (-4.1, 3.5, 3.7), (-4.1, 3.35, 3.7), (-3.7, 3.35, 4.0), (-4.1, 3.35, 4.1), (-3.7, 3.35, 4.1), (-3.7, 3.5, 4.1), (-4.0, 3.35, 4.0), (-4.1, 3.3, 3.7), (-4.0, 3.3, 4.0), (-4.1, 3.1, 3.7), (-3.7, 3.1, 4.1), (-4.0, 3.15, 4.0), (-3.7, 3.3, 4.1), (-3.7, 3.15, 4.1), (-4.1, 3.15, 4.1), (-4.1, 3.3, 4.1), (-3.7, 3.15, 4.0), (-4.1, 3.15, 3.7), (-4.0, 3.15, 3.7), (-3.7, 3.3, 4.0), (-4.0, 3.1, 3.7), (-4.0, 3.1, 4.0), (-3.7, 3.1, 4.0), (-4.0, 2.95, 3.7), (-4.1, 2.95, 3.7), (-3.7, 2.95, 4.0), (-4.1, 3.1, 4.1), (-4.1, 2.95, 4.1), (-3.7, 2.95, 4.1), (-4.0, 2.95, 4.0), (-3.7, 2.9, 4.0), (-4.1, 3.7, 3.7), (-4.0, 3.75, 4.0), (-3.7, 3.9, 4.1), (-3.7, 3.75, 4.1), (-4.1, 3.75, 4.1), (-3.7, 3.75, 4.0), (-4.1, 3.75, 3.7), (-4.1, 3.9, 3.7), (-4.0, 3.9, 3.7), (-4.0, 3.75, 3.7), (-3.7, 3.9, 4.0), (-4.0, 4.1, 4.0), (-3.7, 4.1, 4.0), (-4.0, 3.95, 3.7), (-4.1, 3.95, 3.7), (-3.7, 3.95, 4.0), (-4.1, 3.95, 4.1), (-3.7, 3.95, 4.1), (-3.7, 4.1, 4.1), (-4.0, 3.95, 4.0), (-4.1, 3.9, 4.1), (-4.0, 3.9, 4.0), (-4.1, 4.1, 4.1), (-4.0, 4.15, 4.0), (-3.7, 4.3, 4.1), (-3.7, 4.15, 4.1), (-4.1, 4.15, 4.1), (-4.1, 4.3, 4.1), (-3.7, 4.15, 4.0), (-4.1, 4.15, 3.7), (-4.0, 4.15, 3.7), (-3.7, 4.3, 4.0), (-4.0, 4.3, 4.0), (-4.0, 4.1, 3.7), (-3.7, 4.5, 4.0), (-4.0, 4.35, 3.7), (-4.1, 4.35, 3.7), (-3.7, 4.35, 4.0), (-4.1, 4.35, 4.1), (-3.7, 4.35, 4.1), (-3.7, 4.5, 4.1), (-4.0, 4.35, 4.0), (-4.1, 5.0, 4.1), (-4.0, 5.15, 4.0), (-3.7, 5.2, 4.1), (-3.7, 5.15, 4.1), (-4.1, 5.15, 4.1), (-4.1, 5.2, 4.1), (-3.7, 5.15, 4.0), (-4.1, 5.15, 3.7), (-4.1, 5.2, 3.7), (-4.0, 5.2, 3.7), (-4.0, 5.15, 3.7), (-3.7, 5.2, 4.0), (-4.0, 5.2, 4.0), (-4.0, 4.8, 3.7), (-4.0, 5.0, 4.0), (-3.7, 5.0, 4.0), (-4.0, 4.85, 3.7), (-4.0, 5.0, 3.7), (-4.02, 4.85, 3.7), (-3.7, 4.85, 4.0), (-4.02, 4.85, 4.02), (-3.7, 4.85, 4.02), (-3.7, 5.0, 4.1), (-4.0, 4.85, 4.0), (-4.0, 4.7, 4.0), (-3.7, 4.7, 4.0), (-4.1, 4.7, 3.7), (-3.7, 4.8, 4.1), (-3.7, 4.75, 4.1), (-4.1, 4.75, 4.1), (-3.7, 4.75, 4.0), (-4.1, 4.75, 3.7), (-4.1, 4.8, 3.7), (-4.0, 4.75, 3.7), (-3.7, 4.8, 4.0), (-4.0, 4.5, 3.7), (-4.0, 4.55, 3.7), (-4.0, 4.7, 3.7), (-4.1, 4.55, 3.7), (-3.7, 4.55, 4.0), (-4.1, 4.7, 4.1), (-4.1, 4.55, 4.1), (-3.7, 4.55, 4.1), (-3.7, 4.7, 4.1), (-4.0, 5.4, 3.7), (-4.0, 5.4, 4.0), (-3.7, 5.4, 4.0), (-4.0, 5.4, 3.73), (-4.04, 5.4, 3.73), (-4.04, 5.4, 3.77), (-4.0, 5.4, 3.77), (-4.0, 5.4, 3.84), (-4.04, 5.4, 3.84), (-4.04, 5.4, 3.88), (-4.0, 5.4, 3.88), (-4.0, 5.4, 3.95), (-4.04, 5.4, 3.95), (-4.04, 5.4, 3.99), (-4.0, 5.4, 3.99), (-3.99, 5.4, 4.0), (-3.99, 5.4, 4.04), (-3.95, 5.4, 4.04), (-3.95, 5.4, 4.0), (-3.88, 5.4, 4.0), (-3.88, 5.4, 4.04), (-3.84, 5.4, 4.04), (-3.84, 5.4, 4.0), (-3.77, 5.4, 4.0), (-3.77, 5.4, 4.04), (-3.73, 5.4, 4.04), (-3.73, 5.4, 4.0), (-3.7, 5.6, 3.9), (-4.0, 5.6, 3.7), (-4.0, 5.6, 4.0), (-3.7, 5.6, 4.0), (-4.0, 5.6, 3.73), (-4.04, 5.6, 3.73), (-4.04, 5.6, 3.77), (-4.0, 5.6, 3.77), (-4.0, 5.6, 3.84), (-4.04, 5.6, 3.84), (-4.04, 5.6, 3.88), (-4.0, 5.6, 3.88), (-4.0, 5.6, 3.95), (-4.04, 5.6, 3.95), (-4.04, 5.6, 3.99), (-4.0, 5.6, 3.99), (-3.99, 5.6, 4.0), (-3.99, 5.6, 4.04), (-3.95, 5.6, 4.04), (-3.95, 5.6, 4.0), (-3.88, 5.6, 4.0), (-3.88, 5.6, 4.04), (-3.84, 5.6, 4.04), (-3.84, 5.6, 4.0), (-3.77, 5.6, 4.0), (-3.77, 5.6, 4.04), (-3.73, 5.6, 4.04), (-3.73, 5.6, 4.0), (3.9, 5.6, 3.9), (-4.15, 5.6, 3.7), (-4.15, 5.6, 4.15), (4.1, 3.6, -0.8), (4.1, 3.6, 0.6), (4.1, 3.6, 3.7), (4.1, 1.9, -3.9), (4.1, 1.9, -0.8), (4.101, 1.9, -0.8), (4.097, 1.9, 0.6), (4.1, 1.9, 0.6), (4.1, 1.9, 3.7), (4.2, 1.9, -0.9), (4.201, 1.9, -0.9), (4.201, 1.9, 0.7), (4.2, 1.9, 0.7), (4.2, 3.6, 3.7), (4.102, 3.6, 0.7), (4.102, 3.7, 0.7), (4.103, 3.7, 0.7), (4.103, 3.6, 0.7), (4.103, 3.7, -0.9), (4.103, 3.6, -0.9), (4.102, 3.7, -0.9), (4.102, 3.6, -0.9), (4.102, 3.6, -3.9), (4.1, 3.7, 3.7), (4.1, 3.7, 0.6), (4.097, 3.7, 0.6), (4.101, 3.7, -0.8), (4.1, 3.7, -0.8), (4.1, 3.7, -3.9), (4.1, 5.4, 3.7), (4.101, 5.4, -0.8), (4.1, 5.4, -0.8), (4.1, 5.4, -3.9), (4.1, 3.6, -3.9), (4.101, 3.6, -0.8), (4.097, 3.6, 0.6), (4.2, 1.9, 4.0), (4.2, 1.9, 3.7), (3.9, 1.9, 4.1), (4.3, 1.9, 4.1), (4.2, 1.95, 4.0), (4.3, 2.1, 3.7), (4.3, 1.95, 3.7), (4.3, 1.95, 4.1), (4.3, 2.1, 4.1), (4.2, 1.95, 3.7), (3.9, 1.95, 4.1), (3.9, 1.95, 4.0), (4.2, 2.1, 3.7), (3.9, 1.9, 4.0), (4.3, 1.9, 3.7), (4.2, 2.1, 4.0), (3.9, 2.1, 4.1), (4.2, 2.15, 4.0), (4.3, 2.15, 3.7), (4.3, 2.15, 4.1), (4.3, 2.3, 4.1), (4.2, 2.15, 3.7), (3.9, 2.15, 4.1), (3.9, 2.3, 4.1), (3.9, 2.3, 4.0), (3.9, 2.15, 4.0), (4.2, 2.3, 3.7), (4.2, 2.3, 4.0), (3.9, 2.1, 4.0), (4.2, 2.5, 3.7), (3.9, 2.35, 4.0), (3.9, 2.35, 4.1), (4.2, 2.35, 3.7), (4.3, 2.35, 4.1), (4.3, 2.35, 3.7), (4.3, 2.5, 3.7), (4.2, 2.35, 4.0), (4.3, 2.3, 3.7), (4.2, 2.5, 4.0), (3.9, 2.5, 4.1), (4.3, 2.5, 4.1), (4.2, 2.55, 4.0), (4.3, 2.7, 3.7), (4.3, 2.55, 3.7), (4.3, 2.55, 4.1), (4.2, 2.55, 3.7), (3.9, 2.55, 4.1), (3.9, 2.55, 4.0), (3.9, 2.5, 4.0), (3.9, 2.7, 4.0), (4.2, 2.9, 4.0), (3.9, 2.75, 4.0), (3.9, 2.9, 4.0), (3.9, 2.9, 4.1), (3.9, 2.75, 4.1), (4.2, 2.75, 3.7), (4.3, 2.9, 4.1), (4.3, 2.75, 4.1), (4.3, 2.75, 3.7), (4.3, 2.9, 3.7), (4.2, 2.75, 4.0), (4.3, 2.7, 4.1), (3.9, 2.7, 4.1), (4.2, 2.7, 3.7), (4.2, 2.7, 4.0), (4.2, 3.5, 3.7), (4.3, 3.5, 4.1), (4.2, 3.55, 4.0), (4.3, 3.7, 3.7), (4.3, 3.55, 3.7), (4.3, 3.55, 4.1), (4.3, 3.7, 4.1), (4.2, 3.55, 3.7), (3.9, 3.55, 4.1), (3.9, 3.55, 4.0), (4.2, 3.7, 3.7), (4.2, 3.7, 4.0), (3.9, 3.5, 4.0), (3.9, 3.3, 4.0), (4.2, 3.5, 4.0), (3.9, 3.35, 4.0), (3.9, 3.5, 4.1), (3.9, 3.35, 4.1), (4.2, 3.35, 3.7), (4.3, 3.35, 4.1), (4.3, 3.35, 3.7), (4.3, 3.5, 3.7), (4.2, 3.35, 4.0), (3.9, 3.3, 4.1), (4.2, 3.3, 4.0), (3.9, 3.1, 4.1), (4.3, 3.1, 3.7), (4.2, 3.15, 4.0), (4.3, 3.3, 3.7), (4.3, 3.15, 3.7), (4.3, 3.15, 4.1), (4.3, 3.3, 4.1), (4.2, 3.15, 3.7), (3.9, 3.15, 4.1), (3.9, 3.15, 4.0), (4.2, 3.3, 3.7), (3.9, 3.1, 4.0), (4.2, 3.1, 4.0), (4.2, 3.1, 3.7), (3.9, 2.95, 4.0), (3.9, 2.95, 4.1), (4.2, 2.95, 3.7), (4.3, 3.1, 4.1), (4.3, 2.95, 4.1), (4.3, 2.95, 3.7), (4.2, 2.95, 4.0), (4.2, 2.9, 3.7), (3.9, 3.7, 4.1), (4.2, 3.75, 4.0), (4.3, 3.9, 3.7), (4.3, 3.75, 3.7), (4.3, 3.75, 4.1), (4.2, 3.75, 3.7), (3.9, 3.75, 4.1), (3.9, 3.9, 4.1), (3.9, 3.9, 4.0), (3.9, 3.75, 4.0), (4.2, 3.9, 3.7), (3.9, 3.7, 4.0), (4.2, 4.1, 4.0), (4.2, 4.1, 3.7), (3.9, 3.95, 4.0), (3.9, 4.1, 4.1), (3.9, 3.95, 4.1), (4.2, 3.95, 3.7), (4.3, 3.95, 4.1), (4.3, 3.95, 3.7), (4.3, 4.1, 3.7), (4.2, 3.95, 4.0), (4.3, 3.9, 4.1), (4.2, 3.9, 4.0), (4.3, 4.1, 4.1), (4.2, 4.15, 4.0), (4.3, 4.3, 3.7), (4.3, 4.15, 3.7), (4.3, 4.15, 4.1), (4.3, 4.3, 4.1), (4.2, 4.15, 3.7), (3.9, 4.15, 4.1), (3.9, 4.15, 4.0), (4.2, 4.3, 3.7), (4.2, 4.3, 4.0), (3.9, 4.1, 4.0), (3.9, 4.3, 4.0), (4.2, 4.5, 3.7), (3.9, 4.35, 4.0), (3.9, 4.5, 4.1), (3.9, 4.35, 4.1), (4.2, 4.35, 3.7), (4.3, 4.5, 4.1), (4.3, 4.35, 4.1), (4.3, 4.35, 3.7), (4.3, 4.5, 3.7), (4.2, 4.35, 4.0), (3.9, 4.3, 4.1), (3.9, 5.0, 4.1), (4.3, 5.0, 4.1), (4.2, 5.15, 4.0), (4.3, 5.2, 3.7), (4.3, 5.15, 3.7), (4.3, 5.15, 4.1), (4.3, 5.2, 4.1), (4.2, 5.15, 3.7), (3.9, 5.15, 4.1), (3.9, 5.2, 4.1), (3.9, 5.2, 4.0), (3.9, 5.15, 4.0), (4.2, 5.2, 3.7), (4.2, 5.2, 4.0), (3.9, 4.8, 4.0), (4.2, 5.0, 4.0), (4.2, 5.0, 3.7), (3.9, 4.85, 4.0), (3.9, 5.0, 4.0), (3.9, 4.85, 4.02), (4.2, 4.85, 3.7), (4.22, 4.85, 4.02), (4.22, 4.85, 3.7), (4.3, 5.0, 3.7), (4.2, 4.85, 4.0), (4.3, 4.8, 4.1), (4.2, 4.7, 4.0), (4.2, 4.7, 3.7), (3.9, 4.7, 4.1), (4.2, 4.75, 4.0), (4.3, 4.8, 3.7), (4.3, 4.75, 3.7), (4.3, 4.75, 4.1), (4.2, 4.75, 3.7), (3.9, 4.75, 4.1), (3.9, 4.8, 4.1), (3.9, 4.75, 4.0), (4.2, 4.8, 3.7), (4.2, 4.8, 4.0), (3.9, 4.5, 4.0), (3.9, 4.55, 4.0), (3.9, 4.7, 4.0), (3.9, 4.55, 4.1), (4.2, 4.55, 3.7), (4.3, 4.7, 4.1), (4.3, 4.55, 4.1), (4.3, 4.55, 3.7), (4.3, 4.7, 3.7), (4.2, 4.55, 4.0), (4.2, 4.5, 4.0), (3.9, 5.4, 4.0), (4.2, 5.4, 4.0), (4.2, 5.4, 3.7), (4.15, 5.4, 4.0), (4.15, 5.4, 4.04), (4.19, 5.4, 4.04), (4.19, 5.4, 4.0), (4.2, 5.4, 3.99), (4.24, 5.4, 3.99), (4.24, 5.4, 3.95), (4.2, 5.4, 3.95), (4.2, 5.4, 3.88), (4.24, 5.4, 3.88), (4.24, 5.4, 3.84), (4.2, 5.4, 3.84), (4.2, 5.4, 3.77), (4.24, 5.4, 3.77), (4.24, 5.4, 3.73), (4.2, 5.4, 3.73), (4.1, 5.6, 3.7), (3.9, 5.6, 4.0), (4.2, 5.6, 4.0), (4.2, 5.6, 3.7), (4.15, 5.6, 4.0), (4.15, 5.6, 4.04), (4.19, 5.6, 4.04), (4.19, 5.6, 4.0), (4.2, 5.6, 3.99), (4.24, 5.6, 3.99), (4.24, 5.6, 3.95), (4.2, 5.6, 3.95), (4.2, 5.6, 3.88), (4.24, 5.6, 3.88), (4.24, 5.6, 3.84), (4.2, 5.6, 3.84), (4.2, 5.6, 3.77), (4.24, 5.6, 3.77), (4.24, 5.6, 3.73), (4.2, 5.6, 3.73), (4.1, 5.6, -3.9), (4.1, 5.4, 0.6), (4.097, 5.4, 0.6), (3.9, 5.6, 4.15), (3.9, 3.6, -4.1), (-3.7, 1.9, -4.1), (3.9, 1.9, -4.1), (3.9, 3.7, -4.1), (-3.7, 3.7, -4.1), (3.9, 5.4, -4.1), (-3.7, 5.4, -4.1), (-3.7, 3.6, -4.1), (4.102, 3.7, -3.9), (-3.7, 5.6, -4.1), (3.9, 1.9, -4.1), (3.9, 5.4, -4.1), (-1.544, 1.9, -4.1), (1.694, 1.9, -4.1), (3.9, 3.067, -4.1), (3.9, 4.233, -4.1), (-1.167, 5.4, -4.1), (1.367, 5.4, -4.1), (-3.7, 3.067, -4.1), (-3.7, 4.233, -4.1), (-1.544, 2.832, -4.1), (1.694, 2.832, -4.1), (-1.544, 4.911, -4.1), (1.694, 4.911, -4.1), (0.07499, 4.911, -4.1), (1.624, 3.456, -4.1), (1.486, 3.952, -4.1), (1.254, 4.303, -4.1), (0.9745, 4.568, -4.1), (0.7946, 4.671, -4.1), (0.6147, 4.773, -4.1), (0.4348, 4.833, -4.1), (0.2549, 4.876, -4.1), (-1.494, 3.456, -4.1), (-1.368, 3.952, -4.1), (-1.129, 4.303, -4.1), (-0.8245, 4.568, -4.1), (-0.6446, 4.671, -4.1), (-0.4647, 4.773, -4.1), (-0.2848, 4.833, -4.1), (-0.1049, 4.876, -4.1), (1.694, 1.9, 2.047), (1.694, 2.832, 2.047), (-1.544, 1.9, 2.047), (-1.544, 2.832, 2.047), (1.624, 3.456, 2.047), (1.486, 3.952, 2.047), (1.254, 4.303, 2.047), (0.9745, 4.568, 2.047), (0.7946, 4.671, 2.047), (0.6147, 4.773, 2.047), (0.4348, 4.833, 2.047), (0.2549, 4.876, 2.047), (0.07499, 4.911, 2.047), (-1.494, 3.456, 2.047), (-1.368, 3.952, 2.047), (-1.129, 4.303, 2.047), (-0.8245, 4.568, 2.047), (-0.6446, 4.671, 2.047), (-0.4647, 4.773, 2.047), (-0.2848, 4.833, 2.047), (-0.1049, 4.876, 2.047), (4.123, 3.6, -0.7826), (4.105, 1.9, -0.796), (4.105, 3.7, -0.796), (4.105, 5.4, -0.796), (4.105, 3.6, -0.796), (-3.972, 1.887, -4.098), (-3.916, 1.887, -4.142), (-3.852, 1.887, -4.174), (-3.783, 1.887, -4.194), (-3.711, 1.887, -4.201), (-3.639, 1.887, -4.194), (-3.569, 1.887, -4.174), (-3.505, 1.887, -4.142), (-3.449, 1.887, -4.098), (-3.403, 1.887, -4.044), (-3.369, 1.887, -3.983), (-3.348, 1.887, -3.916), (-3.341, 1.887, -3.847), (-3.348, 1.887, -3.778), (-3.369, 1.887, -3.712), (-3.403, 1.887, -3.651), (-3.449, 1.887, -3.597), (-3.505, 1.887, -3.553), (-3.569, 1.887, -3.521), (-3.639, 1.887, -3.501), (-3.711, 1.887, -3.494), (-3.783, 1.887, -3.501), (-3.852, 1.887, -3.521), (-3.916, 1.887, -3.553), (-3.972, 1.887, -3.597), (-4.018, 1.887, -3.651), (-4.052, 1.887, -3.712), (-4.073, 1.887, -3.778), (-4.08, 1.887, -3.847), (-4.073, 1.887, -3.916), (-4.052, 1.887, -3.983), (-4.018, 1.887, -4.044), (-3.972, 5.998, -4.098), (-3.916, 5.998, -4.142), (-3.852, 5.998, -4.174), (-3.783, 5.998, -4.194), (-3.711, 5.998, -4.201), (-3.639, 5.998, -4.194), (-3.569, 5.998, -4.174), (-3.505, 5.998, -4.142), (-3.449, 5.998, -4.098), (-3.403, 5.998, -4.044), (-3.369, 5.998, -3.983), (-3.348, 5.998, -3.916), (-3.341, 5.998, -3.847), (-3.348, 5.998, -3.778), (-3.369, 5.998, -3.712), (-3.403, 5.998, -3.651), (-3.449, 5.998, -3.597), (-3.505, 5.998, -3.553), (-3.569, 5.998, -3.521), (-3.639, 5.998, -3.501), (-3.711, 5.998, -3.494), (-3.783, 5.998, -3.501), (-3.852, 5.998, -3.521), (-3.916, 5.998, -3.553), (-3.972, 5.998, -3.597), (-4.018, 5.998, -3.651), (-4.052, 5.998, -3.712), (-4.073, 5.998, -3.778), (-4.08, 5.998, -3.847), (-4.073, 5.998, -3.916), (-4.052, 5.998, -3.983), (-4.018, 5.998, -4.044), (-3.711, 1.887, -3.847), (-3.711, 5.998, -3.847), (3.827, 5.998, -3.847), (3.827, 1.887, -3.847), (3.52, 5.998, -4.044), (3.485, 5.998, -3.983), (3.464, 5.998, -3.916), (3.457, 5.998, -3.847), (3.464, 5.998, -3.778), (3.485, 5.998, -3.712), (3.52, 5.998, -3.651), (3.565, 5.998, -3.597), (3.621, 5.998, -3.553), (3.685, 5.998, -3.521), (3.755, 5.998, -3.501), (3.827, 5.998, -3.494), (3.899, 5.998, -3.501), (3.968, 5.998, -3.521), (4.032, 5.998, -3.553), (4.088, 5.998, -3.597), (4.134, 5.998, -3.651), (4.168, 5.998, -3.712), (4.189, 5.998, -3.778), (4.196, 5.998, -3.847), (4.189, 5.998, -3.916), (4.168, 5.998, -3.983), (4.134, 5.998, -4.044), (4.088, 5.998, -4.098), (4.032, 5.998, -4.142), (3.968, 5.998, -4.174), (3.899, 5.998, -4.194), (3.827, 5.998, -4.201), (3.755, 5.998, -4.194), (3.685, 5.998, -4.174), (3.621, 5.998, -4.142), (3.565, 5.998, -4.098), (3.52, 1.887, -4.044), (3.485, 1.887, -3.983), (3.464, 1.887, -3.916), (3.457, 1.887, -3.847), (3.464, 1.887, -3.778), (3.485, 1.887, -3.712), (3.52, 1.887, -3.651), (3.565, 1.887, -3.597), (3.621, 1.887, -3.553), (3.685, 1.887, -3.521), (3.755, 1.887, -3.501), (3.827, 1.887, -3.494), (3.899, 1.887, -3.501), (3.968, 1.887, -3.521), (4.032, 1.887, -3.553), (4.088, 1.887, -3.597), (4.134, 1.887, -3.651), (4.168, 1.887, -3.712), (4.189, 1.887, -3.778), (4.196, 1.887, -3.847), (4.189, 1.887, -3.916), (4.168, 1.887, -3.983), (4.134, 1.887, -4.044), (4.088, 1.887, -4.098), (4.032, 1.887, -4.142), (3.968, 1.887, -4.174), (3.899, 1.887, -4.194), (3.827, 1.887, -4.201), (3.755, 1.887, -4.194), (3.685, 1.887, -4.174), (3.621, 1.887, -4.142), (3.565, 1.887, -4.098)], [(31, 51), (53, 54), (55, 56), (32, 58), (33, 57), (356, 609), (590, 612), (613, 615), (617, 620), (616, 618), (617, 619), (613, 616), (614, 620), (619, 622), (51, 622), (615, 623), (618, 624)], [(35, 0, 4, 3), (0, 36, 5, 4), (6, 5, 36, 37), (7, 6, 37, 1), (8, 7, 1, 2), (10, 9, 3, 4), (11, 10, 4, 5), (12, 11, 5, 6), (13, 12, 6, 7), (2, 14, 38, 25), (2, 1, 15, 14), (0, 35, 24, 22), (36, 0, 22, 20), (37, 36, 20, 18), (1, 37, 18, 15), (38, 14, 15, 16), (16, 15, 18, 17), (17, 18, 20, 19), (19, 20, 22, 21), (21, 22, 24, 23), (38, 16, 26, 25), (16, 17, 27, 26), (17, 19, 28, 27), (19, 21, 29, 28), (21, 23, 30, 29), (25, 26, 53, 31), (26, 27, 56, 53), (27, 28, 32, 56), (28, 29, 33, 32), (29, 30, 34, 33), (30, 34, 266, 23), (234, 231, 266, 267), (233, 234, 267, 268), (35, 24, 9, 3), (39, 214, 220, 46), (261, 40, 263, 264), (248, 262, 263, 260), (248, 260, 258, 259), (263, 262, 265, 264), (264, 265, 247, 261), (246, 247, 265, 262), (235, 238, 245, 41), (241, 245, 242, 243), (242, 222, 244, 243), (230, 227, 226, 229), (234, 233, 224, 227), (232, 229, 226, 223), (239, 232, 223, 236), (222, 44, 239, 236), (207, 48, 47, 212), (47, 215, 221, 212), (212, 221, 217, 211), (217, 221, 218, 219), (215, 216, 218, 221), (218, 46, 220, 219), (219, 220, 214, 217), (205, 204, 211, 208), (206, 207, 204, 205), (48, 209, 210, 47), (191, 192, 198, 202), (200, 187, 188, 201), (201, 190, 182, 200), (201, 199, 195, 190), (195, 199, 196, 197), (193, 194, 196, 199), (49, 202, 196, 194), (49, 194, 193, 213), (183, 182, 190, 185), (184, 200, 182, 183), (189, 186, 184, 181), (144, 181, 185, 143), (23, 189, 181, 144), (118, 178, 174, 179), (174, 178, 176, 177), (172, 173, 176, 178), (158, 175, 176, 173), (158, 173, 172, 169), (176, 175, 159, 177), (175, 158, 169, 170), (164, 156, 146, 157), (156, 166, 167, 146), (167, 166, 163, 160), (170, 160, 165, 171), (157, 155, 151, 168), (151, 155, 152, 153), (148, 150, 152, 155), (149, 134, 152, 150), (149, 150, 148, 145), (152, 134, 154, 153), (153, 154, 133, 151), (139, 180, 23, 144), (180, 139, 138, 141), (142, 141, 138, 135), (140, 135, 138, 137), (119, 122, 125, 128), (121, 122, 119, 120), (125, 124, 127, 126), (126, 127, 179, 123), (129, 130, 117, 132), (111, 110, 131, 113), (112, 129, 110, 111), (130, 114, 115, 117), (115, 114, 112, 109), (107, 109, 113, 98), (116, 115, 109, 107), (108, 50, 116, 107), (107, 98, 104, 108), (50, 108, 102, 100), (88, 89, 106, 87), (92, 89, 88, 91), (94, 91, 88, 86), (90, 86, 88, 87), (85, 80, 81, 97), (79, 74, 77, 76), (70, 74, 79, 71), (9, 81, 74, 70), (70, 71, 83, 73), (35, 24, 23, 30), (281, 267, 295, 309), (269, 270, 298, 297), (270, 271, 299, 298), (271, 272, 300, 299), (276, 277, 305, 304), (279, 280, 308, 307), (281, 282, 310, 309), (282, 283, 311, 310), (283, 284, 312, 311), (284, 285, 313, 312), (285, 286, 314, 313), (292, 268, 296, 320), (266, 34, 52, 294), (267, 266, 294, 295), (268, 267, 295, 296), (296, 295, 323, 59), (60, 63, 143, 65), (70, 9, 72, 73), (81, 74, 77, 80), (75, 78, 77, 76), (75, 76, 79, 82), (77, 78, 85, 80), (78, 75, 82, 84), (84, 97, 85, 78), (82, 90, 86, 84), (84, 86, 94, 97), (106, 87, 90, 95), (91, 92, 93, 94), (89, 106, 95, 96), (100, 50, 116, 99), (104, 103, 101, 98), (104, 108, 102, 103), (101, 103, 102, 105), (99, 105, 102, 100), (96, 105, 99, 93), (95, 101, 105, 96), (96, 93, 92, 89), (113, 111, 112, 109), (112, 129, 130, 114), (129, 110, 131, 132), (124, 127, 179, 118), (125, 124, 121, 122), (118, 120, 121, 124), (123, 126, 125, 128), (132, 128, 119, 117), (131, 123, 128, 132), (134, 154, 133, 147), (147, 145, 149, 134), (133, 140, 135, 147), (147, 135, 142, 145), (136, 139, 138, 137), (136, 137, 140, 143), (141, 180, 23, 142), (139, 136, 143, 144), (157, 155, 148, 146), (170, 160, 167, 169), (165, 162, 163, 160), (161, 164, 163, 162), (161, 162, 165, 168), (163, 164, 156, 166), (164, 161, 168, 157), (175, 159, 171, 170), (159, 177, 174, 171), (118, 178, 172, 120), (185, 183, 184, 181), (184, 200, 187, 186), (186, 187, 188, 189), (198, 197, 195, 192), (198, 202, 196, 197), (201, 199, 193, 188), (191, 213, 49, 202), (192, 208, 203, 191), (191, 203, 210, 213), (210, 203, 206, 209), (208, 205, 206, 203), (206, 207, 48, 209), (216, 45, 257, 215), (218, 46, 45, 216), (207, 204, 211, 212), (222, 244, 237, 236), (237, 228, 223, 236), (228, 225, 226, 223), (234, 231, 230, 227), (224, 227, 226, 225), (224, 225, 228, 233), (229, 230, 231, 232), (240, 44, 239, 238), (242, 222, 44, 240), (244, 243, 241, 237), (238, 245, 242, 240), (256, 241, 245, 41), (41, 235, 254, 43), (43, 249, 256, 41), (246, 259, 248, 262), (247, 252, 42, 246), (246, 42, 255, 259), (255, 42, 251, 253), (252, 250, 251, 42), (249, 43, 251, 250), (249, 250, 252, 256), (251, 43, 254, 253), (253, 254, 235, 255), (258, 40, 263, 260), (39, 40, 258, 257), (214, 261, 40, 39), (39, 257, 45, 46), (60, 63, 71, 62), (65, 67, 268, 143), (66, 68, 570, 483), (532, 533, 571, 572), (69, 64, 373, 61), (569, 509, 517, 514), (559, 560, 568, 569), (563, 568, 565, 566), (551, 550, 557, 553), (552, 545, 550, 551), (555, 554, 556, 534), (555, 545, 552, 554), (553, 549, 552, 551), (546, 549, 553, 547), (561, 556, 549, 546), (545, 555, 534, 558), (534, 537, 544, 558), (558, 544, 540, 557), (520, 539, 537, 538), (541, 521, 543, 542), (526, 529, 530, 533), (529, 526, 525, 528), (521, 520, 538, 535), (501, 519, 508, 506), (510, 512, 515, 518), (514, 511, 559, 569), (499, 498, 505, 502), (500, 501, 498, 499), (519, 503, 504, 508), (519, 501, 500, 503), (504, 503, 500, 497), (507, 504, 497, 484), (494, 479, 480, 495), (486, 488, 490, 493), (487, 496, 490, 488), (490, 496, 492, 491), (479, 478, 481, 480), (479, 494, 476, 478), (481, 478, 476, 473), (436, 473, 477, 435), (483, 481, 473, 436), (412, 464, 470, 410), (410, 470, 466, 471), (462, 463, 451, 467), (450, 465, 464, 461), (468, 467, 451, 469), (455, 456, 453, 454), (459, 458, 455, 452), (462, 452, 457, 463), (438, 440, 447, 449), (443, 447, 444, 445), (441, 426, 444, 442), (444, 426, 446, 445), (445, 446, 425, 443), (431, 472, 483, 436), (429, 428, 435, 432), (472, 431, 430, 433), (432, 427, 430, 429), (424, 423, 402, 421), (409, 411, 420, 424), (424, 420, 415, 423), (415, 420, 417, 418), (413, 414, 411, 412), (417, 416, 419, 418), (418, 419, 471, 415), (421, 422, 409, 424), (404, 421, 402, 403), (422, 406, 407, 409), (422, 421, 404, 406), (407, 406, 404, 401), (405, 401, 404, 403), (398, 401, 405, 389), (387, 386, 397, 380), (384, 390, 396, 387), (392, 396, 393, 394), (398, 389, 395, 400), (399, 400, 393, 391), (399, 391, 390, 408), (394, 395, 389, 392), (380, 383, 384, 387), (378, 397, 386, 381), (381, 377, 379, 378), (375, 372, 365, 368), (368, 376, 388, 375), (366, 365, 372, 369), (369, 364, 367, 366), (360, 364, 369, 361), (373, 371, 364, 360), (360, 361, 374, 363), (363, 362, 373, 360), (69, 64, 483, 66), (268, 67, 293, 296), (269, 266, 294, 297), (273, 272, 300, 301), (274, 273, 301, 302), (275, 274, 302, 303), (276, 275, 303, 304), (278, 277, 305, 306), (279, 278, 306, 307), (287, 286, 314, 315), (288, 287, 315, 316), (289, 288, 316, 317), (290, 289, 317, 318), (291, 290, 318, 319), (292, 291, 319, 320), (280, 267, 295, 308), (577, 571, 591, 597), (576, 571, 591, 596), (573, 574, 594, 593), (575, 576, 596, 595), (578, 579, 599, 598), (579, 580, 600, 599), (582, 583, 603, 602), (583, 584, 604, 603), (584, 585, 605, 604), (586, 587, 607, 606), (587, 588, 608, 607), (570, 68, 321, 590), (571, 570, 590, 591), (572, 571, 591, 592), (294, 295, 323, 322), (328, 327, 357, 324), (329, 328, 675, 358), (330, 676, 679, 359), (331, 330, 359, 325), (332, 331, 325, 326), (334, 333, 328, 329), (335, 334, 676, 330), (336, 335, 330, 331), (361, 336, 331, 332), (326, 337, 435, 347), (326, 325, 338, 337), (324, 357, 346, 345), (358, 675, 345, 343), (359, 679, 343, 341), (325, 359, 341, 338), (435, 337, 338, 339), (339, 338, 341, 340), (340, 341, 343, 342), (342, 343, 345, 344), (344, 345, 346, 621), (435, 339, 348, 347), (339, 340, 349, 348), (340, 342, 677, 349), (342, 344, 351, 350), (344, 621, 352, 351), (347, 348, 610, 353), (348, 349, 611, 610), (349, 677, 678, 611), (350, 351, 355, 354), (351, 352, 356, 355), (371, 364, 367, 370), (365, 368, 367, 366), (367, 368, 376, 370), (370, 376, 388, 371), (372, 381, 377, 375), (375, 377, 385, 388), (385, 377, 379, 382), (397, 380, 379, 378), (379, 380, 383, 382), (382, 383, 384, 385), (395, 400, 393, 394), (398, 408, 399, 400), (390, 396, 393, 391), (386, 392, 396, 387), (398, 401, 407, 408), (402, 403, 405, 423), (416, 419, 471, 410), (417, 416, 413, 414), (410, 412, 413, 416), (411, 420, 417, 414), (426, 446, 425, 439), (439, 437, 441, 426), (425, 432, 427, 439), (439, 427, 434, 437), (434, 427, 430, 433), (428, 431, 430, 429), (433, 472, 483, 434), (431, 428, 435, 436), (442, 441, 437, 440), (440, 447, 444, 442), (460, 443, 447, 449), (449, 438, 448, 456), (462, 452, 459, 461), (457, 454, 455, 452), (453, 454, 457, 460), (455, 456, 448, 458), (458, 448, 438, 459), (456, 453, 460, 449), (468, 467, 450, 465), (451, 469, 466, 463), (462, 461, 450, 467), (466, 469, 468, 470), (464, 470, 468, 465), (477, 475, 476, 473), (474, 494, 476, 475), (474, 475, 477, 482), (496, 492, 485, 484), (488, 487, 507, 486), (492, 491, 489, 485), (489, 491, 490, 493), (495, 493, 486, 480), (482, 489, 493, 495), (494, 474, 482, 495), (484, 507, 487, 496), (485, 502, 497, 484), (502, 499, 500, 497), (512, 511, 559, 510), (515, 514, 511, 512), (517, 516, 513, 509), (517, 514, 515, 516), (513, 516, 515, 518), (506, 518, 510, 508), (505, 513, 518, 506), (501, 498, 505, 506), (521, 543, 536, 535), (536, 527, 522, 535), (535, 522, 531, 538), (531, 522, 525, 528), (527, 524, 525, 522), (523, 526, 525, 524), (523, 524, 527, 532), (528, 529, 530, 531), (526, 523, 532, 533), (541, 521, 520, 539), (543, 542, 540, 536), (540, 542, 541, 544), (537, 544, 541, 539), (545, 550, 557, 558), (546, 561, 548, 564), (556, 549, 552, 554), (564, 567, 547, 546), (562, 548, 561, 560), (565, 564, 548, 562), (567, 566, 563, 547), (567, 564, 565, 566), (560, 568, 565, 562), (509, 563, 568, 569), (326, 337, 361, 332), (530, 533, 571, 570), (347, 353, 572, 435), (357, 346, 621, 352), (572, 353, 589, 592), (575, 574, 594, 595), (578, 577, 597, 598), (581, 580, 600, 601), (582, 581, 601, 602), (586, 585, 605, 606), (588, 572, 592, 608), (321, 591, 590), (321, 589, 591), (589, 592, 591), (52, 293, 295), (293, 296, 295), (52, 295, 294), (626, 623, 627, 634), (614, 625, 633, 631), (634, 627, 628, 636), (631, 633, 635, 632), (636, 628, 624, 630), (632, 635, 629, 619), (637, 630, 629), (635, 637, 629), (637, 636, 630), (637, 645, 636), (645, 644, 636), (644, 643, 636), (643, 642, 636), (642, 641, 636), (641, 640, 636), (640, 639, 636), (639, 638, 636), (638, 634, 636), (633, 646, 635), (646, 647, 635), (647, 648, 635), (648, 649, 635), (649, 650, 635), (650, 651, 635), (651, 652, 635), (652, 653, 635), (653, 637, 635), (626, 634, 655, 654), (633, 625, 656, 657), (634, 638, 658, 655), (638, 639, 659, 658), (639, 640, 660, 659), (640, 641, 661, 660), (641, 642, 662, 661), (642, 643, 663, 662), (643, 644, 664, 663), (644, 645, 665, 664), (645, 637, 666, 665), (646, 633, 657, 667), (647, 646, 667, 668), (648, 647, 668, 669), (649, 648, 669, 670), (650, 649, 670, 671), (651, 650, 671, 672), (652, 651, 672, 673), (653, 652, 673, 674), (637, 653, 674, 666), (744, 680, 681), (745, 713, 712), (744, 681, 682), (745, 714, 713), (744, 682, 683), (745, 715, 714), (744, 683, 684), (745, 716, 715), (744, 684, 685), (745, 717, 716), (744, 685, 686), (745, 718, 717), (744, 686, 687), (745, 719, 718), (744, 687, 688), (745, 720, 719), (744, 688, 689), (745, 721, 720), (744, 689, 690), (745, 722, 721), (744, 690, 691), (745, 723, 722), (744, 691, 692), (745, 724, 723), (744, 692, 693), (745, 725, 724), (744, 693, 694), (745, 726, 725), (744, 694, 695), (745, 727, 726), (744, 695, 696), (745, 728, 727), (744, 696, 697), (745, 729, 728), (744, 697, 698), (745, 730, 729), (744, 698, 699), (745, 731, 730), (744, 699, 700), (745, 732, 731), (744, 700, 701), (745, 733, 732), (744, 701, 702), (745, 734, 733), (744, 702, 703), (745, 735, 734), (744, 703, 704), (745, 736, 735), (744, 704, 705), (745, 737, 736), (744, 705, 706), (745, 738, 737), (744, 706, 707), (745, 739, 738), (744, 707, 708), (745, 740, 739), (744, 708, 709), (745, 741, 740), (744, 709, 710), (745, 742, 741), (744, 710, 711), (745, 743, 742), (744, 711, 680), (745, 712, 743), (680, 712, 713, 681), (681, 713, 714, 682), (682, 714, 715, 683), (683, 715, 716, 684), (684, 716, 717, 685), (685, 717, 718, 686), (686, 718, 719, 687), (687, 719, 720, 688), (688, 720, 721, 689), (689, 721, 722, 690), (690, 722, 723, 691), (691, 723, 724, 692), (692, 724, 725, 693), (693, 725, 726, 694), (694, 726, 727, 695), (695, 727, 728, 696), (696, 728, 729, 697), (697, 729, 730, 698), (698, 730, 731, 699), (699, 731, 732, 700), (700, 732, 733, 701), (701, 733, 734, 702), (702, 734, 735, 703), (703, 735, 736, 704), (704, 736, 737, 705), (705, 737, 738, 706), (706, 738, 739, 707), (707, 739, 740, 708), (708, 740, 741, 709), (709, 741, 742, 710), (710, 742, 743, 711), (711, 743, 712, 680), (780, 748, 779, 811), (781, 749, 748, 780), (782, 750, 749, 781), (783, 751, 750, 782), (784, 752, 751, 783), (785, 753, 752, 784), (786, 754, 753, 785), (787, 755, 754, 786), (788, 756, 755, 787), (789, 757, 756, 788), (790, 758, 757, 789), (791, 759, 758, 790), (792, 760, 759, 791), (793, 761, 760, 792), (794, 762, 761, 793), (795, 763, 762, 794), (796, 764, 763, 795), (797, 765, 764, 796), (798, 766, 765, 797), (799, 767, 766, 798), (800, 768, 767, 799), (801, 769, 768, 800), (802, 770, 769, 801), (803, 771, 770, 802), (804, 772, 771, 803), (805, 773, 772, 804), (806, 774, 773, 805), (807, 775, 774, 806), (808, 776, 775, 807), (809, 777, 776, 808), (810, 778, 777, 809), (811, 779, 778, 810), (746, 779, 748), (747, 780, 811), (746, 748, 749), (747, 781, 780), (746, 749, 750), (747, 782, 781), (746, 750, 751), (747, 783, 782), (746, 751, 752), (747, 784, 783), (746, 752, 753), (747, 785, 784), (746, 753, 754), (747, 786, 785), (746, 754, 755), (747, 787, 786), (746, 755, 756), (747, 788, 787), (746, 756, 757), (747, 789, 788), (746, 757, 758), (747, 790, 789), (746, 758, 759), (747, 791, 790), (746, 759, 760), (747, 792, 791), (746, 760, 761), (747, 793, 792), (746, 761, 762), (747, 794, 793), (746, 762, 763), (747, 795, 794), (746, 763, 764), (747, 796, 795), (746, 764, 765), (747, 797, 796), (746, 765, 766), (747, 798, 797), (746, 766, 767), (747, 799, 798), (746, 767, 768), (747, 800, 799), (746, 768, 769), (747, 801, 800), (746, 769, 770), (747, 802, 801), (746, 770, 771), (747, 803, 802), (746, 771, 772), (747, 804, 803), (746, 772, 773), (747, 805, 804), (746, 773, 774), (747, 806, 805), (746, 774, 775), (747, 807, 806), (746, 775, 776), (747, 808, 807), (746, 776, 777), (747, 809, 808), (746, 777, 778), (747, 810, 809), (746, 778, 779), (747, 811, 810)])
me_plane_134.materials.append(mat_brick)
me_plane_134.use_remesh_preserve_volume = False
me_plane_134.use_remesh_preserve_attributes = False
me_plane_134.use_mirror_vertex_groups = False
me_plane_134.update()
me_sphere = bpy.data.meshes.new('Sphere')
me_sphere.from_pydata([(-1.333e-06, 1.25e-06, 31.62), (-22.88, 16.62, 14.14), (8.74, 26.9, 14.14), (28.28, 4.856e-07, 14.14), (-8.74, 26.9, -14.14), (22.88, 16.62, -14.14), (-28.28, -7.508e-07, -14.14), (1.432e-06, -1.515e-06, -31.62), (-13.45, 9.772, 26.9), (5.137, 15.81, 26.9), (-8.313, 25.58, 16.63), (-26.9, 5.941e-07, 16.63), (16.63, 1.043e-06, 26.9), (21.76, 15.81, 16.63), (-30.08, 9.772, -1.941e-06), (-18.59, 25.58, -2.13e-06), (4.973e-08, 31.62, -1.581e-06), (18.59, 25.58, -5.047e-07), (30.08, 9.772, 6.886e-07), (-21.76, 15.81, -16.63), (8.313, 25.58, -16.63), (26.9, -8.593e-07, -16.63), (-16.63, -1.308e-06, -26.9), (-5.137, 15.81, -26.9), (13.45, 9.772, -26.9), (-24.33, 17.68, -2.035e-06), (-20.73, 21.1, 7.071), (-21.46, 21.63, -2.082e-06), (-19.66, 23.34, 3.536), (-22.53, 19.39, 3.536), (-22.9, 19.65, -2.059e-06), (-20.02, 23.61, -2.106e-06), (-20.2, 22.22, 5.303), (-19.12, 24.46, 1.768), (-21.63, 20.25, 5.303), (-23.43, 18.53, 1.768), (-20.56, 22.49, 1.768), (-21.1, 21.37, 3.536), (-22.0, 20.51, 1.768), (-22.18, 20.64, -2.071e-06), (-20.74, 22.62, -2.094e-06), (-19.93, 22.78, 4.419), (-19.39, 23.9, 2.652), (-22.08, 19.82, 4.419), (-22.98, 18.96, 2.652), (-21.01, 22.06, 0.8839), (-20.11, 22.92, 2.652), (-21.82, 20.38, 3.536), (-20.38, 22.36, 3.536), (-21.73, 21.07, 0.8839), (-22.26, 19.95, 2.652), (-20.29, 23.05, 0.8839), (-19.57, 24.04, 0.8839), (-19.84, 23.48, 1.768), (-20.83, 21.93, 2.652), (-21.55, 20.94, 2.652), (-21.28, 21.5, 1.768), (-23.16, 19.09, 0.8839), (-22.45, 20.08, 0.8839), (-22.71, 19.52, 1.768), (-21.37, 20.81, 4.419), (-20.65, 21.8, 4.419), (-20.92, 21.24, 5.303), (-6.725, 4.886, 29.26), (-18.17, 13.2, 20.52), (2.569, 7.906, 29.26), (6.939, 21.36, 20.52), (0.2137, 26.24, 15.38), (-15.6, 21.1, 15.38), (-24.89, 8.312, 15.38), (-29.18, 4.886, -7.071), (-26.48, 13.2, 7.071), (-13.66, 26.24, -7.071), (4.37, 29.26, 7.071), (-4.37, 29.26, -7.071), (13.66, 26.24, 7.071), (20.73, 21.1, -7.071), (-25.02, 7.906, -15.38), (-15.25, 21.36, -15.38), (-0.2137, 26.24, -15.38), (15.6, 21.1, -15.38), (-22.45, -1.03e-06, -20.52), (-8.313, -1.412e-06, -29.26), (-6.939, 21.36, -20.52), (-2.569, 7.906, -29.26), (18.17, 13.2, -20.52), (6.725, 4.886, -29.26), (-10.88, 17.68, 21.76), (-4.156, 12.79, 26.9), (-1.588, 20.7, 21.76), (-20.17, 4.886, 21.76), (-28.49, 4.886, 8.313), (-4.156, 28.6, 8.313), (-13.45, 25.58, 8.313), (-9.294, 28.6, -1.855e-06), (-25.92, 12.79, -8.313), (-20.17, 20.7, -8.313), (4.156, 28.6, -8.313), (9.294, 28.6, -1.043e-06), (13.45, 25.58, -8.313), (-13.45, 15.81, -21.76), (-19.19, 7.906, -21.76), (-10.88, 7.906, -26.9), (10.88, 17.68, -21.76), (1.588, 20.7, -21.76), (4.156, 12.79, -26.9), (-19.08, 24.81, 0.4419)], [], [(9, 13, 12), (3, 12, 13), (18, 3, 13), (13, 17, 18), (21, 18, 5), (30, 25, 19), (26, 32, 10), (25, 35, 1), (34, 26, 1), (31, 40, 19), (40, 27, 19), (27, 39, 19), (39, 30, 19), (32, 41, 10), (41, 28, 10), (28, 42, 10), (42, 33, 10), (51, 36, 45), (45, 40, 51), (31, 51, 40), (40, 45, 27), (51, 31, 52), (52, 53, 51), (36, 51, 53), (53, 52, 33), (42, 28, 46), (46, 53, 42), (33, 42, 53), (53, 46, 36), (54, 36, 46), (46, 48, 54), (37, 54, 48), (48, 46, 28), (54, 37, 55), (55, 56, 54), (36, 54, 56), (56, 55, 38), (49, 27, 45), (45, 56, 49), (38, 49, 56), (56, 45, 36), (50, 38, 55), (55, 47, 50), (29, 50, 47), (47, 55, 37), (30, 57, 25), (57, 35, 25), (57, 30, 58), (58, 59, 57), (35, 57, 59), (59, 58, 38), (50, 29, 44), (44, 59, 50), (38, 50, 59), (59, 44, 35), (49, 38, 58), (58, 39, 49), (27, 49, 39), (39, 58, 30), (60, 34, 43), (43, 47, 60), (37, 60, 47), (47, 43, 29), (60, 37, 61), (61, 62, 60), (34, 60, 62), (62, 61, 32), (34, 62, 26), (62, 32, 26), (41, 32, 61), (61, 48, 41), (28, 41, 48), (48, 61, 37), (35, 44, 1), (44, 29, 1), (29, 43, 1), (43, 34, 1), (68, 10, 87), (87, 64, 68), (1, 68, 64), (64, 87, 8), (88, 8, 87), (87, 89, 88), (9, 88, 89), (89, 87, 10), (67, 2, 66), (66, 89, 67), (10, 67, 89), (89, 66, 9), (88, 9, 65), (65, 63, 88), (8, 88, 63), (65, 0, 63), (90, 11, 69), (69, 64, 90), (8, 90, 64), (64, 69, 1), (9, 66, 13), (66, 2, 13), (0, 65, 12), (65, 9, 12), (91, 14, 71), (71, 69, 91), (11, 91, 69), (69, 71, 1), (92, 16, 73), (73, 67, 92), (10, 92, 67), (67, 73, 2), (92, 10, 93), (93, 94, 92), (16, 92, 94), (94, 93, 15), (72, 4, 74), (74, 94, 72), (15, 72, 94), (94, 74, 16), (17, 76, 18), (76, 5, 18), (2, 75, 13), (75, 17, 13), (77, 19, 95), (95, 70, 77), (6, 77, 70), (70, 95, 14), (78, 4, 72), (72, 96, 78), (19, 78, 96), (96, 72, 15), (79, 20, 97), (97, 74, 79), (4, 79, 74), (74, 97, 16), (98, 16, 97), (97, 99, 98), (17, 98, 99), (99, 97, 20), (80, 5, 76), (76, 99, 80), (20, 80, 99), (99, 76, 17), (98, 17, 75), (75, 73, 98), (16, 98, 73), (73, 75, 2), (100, 23, 83), (83, 78, 100), (19, 100, 78), (78, 83, 4), (100, 19, 101), (101, 102, 100), (23, 100, 102), (102, 101, 22), (82, 7, 84), (84, 102, 82), (22, 82, 102), (102, 84, 23), (81, 22, 101), (101, 77, 81), (6, 81, 77), (77, 101, 19), (103, 24, 85), (85, 80, 103), (20, 103, 80), (80, 85, 5), (103, 20, 104), (104, 105, 103), (24, 103, 105), (105, 104, 23), (84, 7, 86), (86, 105, 84), (23, 84, 105), (105, 86, 24), (83, 23, 104), (104, 79, 83), (4, 83, 79), (79, 104, 20), (5, 85, 21), (85, 24, 21), (14, 95, 25), (95, 19, 25), (1, 71, 25), (71, 14, 25), (10, 68, 26), (68, 1, 26), (19, 96, 31), (96, 15, 31), (15, 93, 33), (93, 10, 33), (52, 106, 33), (106, 15, 33), (15, 106, 31), (106, 52, 31)])
me_sphere.use_remesh_preserve_volume = False
me_sphere.use_remesh_preserve_attributes = False
me_sphere.use_mirror_vertex_groups = False
me_sphere.update()
me_cube_011 = bpy.data.meshes.new('Cube.011')
me_cube_011.from_pydata([(0.5, 0.34, 4.06), (0.5, 0.32, 4.06), (0.4, 0.32, 4.06), (0.4, 0.34, 4.06), (0.4667, 0.34, 4.06), (0.4333, 0.34, 4.06), (0.4333, 0.4, 4.06), (0.4667, 0.4, 4.06), (0.4, 0.4, 4.06), (0.4, 0.42, 4.06), (0.5, 0.42, 4.06), (0.5, 0.4, 4.06), (-3.148, 0.4, 0.4298), (-3.148, 0.42, 0.4298), (-3.148, 0.42, 0.5298), (-3.148, 0.4, 0.5298), (-3.148, 0.4, 0.4631), (-3.148, 0.4, 0.4964), (-3.148, 0.34, 0.4964), (-3.148, 0.34, 0.4631), (-3.148, 0.34, 0.5298), (-3.148, 0.32, 0.5298), (-3.148, 0.32, 0.4298), (-3.148, 0.34, 0.4298)], [], [(4, 5, 2, 1), (0, 4, 1), (5, 3, 2), (5, 4, 7, 6), (6, 8, 9), (11, 7, 10), (7, 6, 9, 10), (8, 6, 17, 15), (7, 11, 12, 16), (11, 10, 13, 12), (10, 9, 14, 13), (9, 8, 15, 14), (7, 4, 19, 16), (5, 6, 17, 18), (3, 5, 18, 20), (4, 0, 23, 19), (2, 3, 20, 21), (1, 2, 21, 22), (0, 1, 22, 23), (21, 18, 19, 22), (22, 19, 23), (21, 20, 18), (16, 19, 18, 17), (14, 15, 17), (13, 16, 12), (14, 17, 16, 13)])
me_cube_011.polygons.foreach_set('material_index', [0, 0, 0, 0, 0, 0, 0, 0, 0, 0, 1, 0, 0, 0, 0, 0, 0, 0, 0, 0, 0, 0, 0, 0, 0, 0])
me_cube_011.materials.append(mat_rail)
me_cube_011.materials.append(mat_railtop)
me_cube_011.use_remesh_preserve_volume = False
me_cube_011.use_remesh_preserve_attributes = False
me_cube_011.use_mirror_vertex_groups = False
me_cube_011.update()
me_cube_010 = bpy.data.meshes.new('Cube.010')
me_cube_010.from_pydata([(0.5, 0.34, 4.06), (0.5, 0.32, 4.06), (0.4, 0.32, 4.06), (0.4, 0.34, 4.06), (0.4667, 0.34, 4.06), (0.4333, 0.34, 4.06), (0.4333, 0.4, 4.06), (0.4667, 0.4, 4.06), (0.4, 0.4, 4.06), (0.4, 0.42, 4.06), (0.5, 0.42, 4.06), (0.5, 0.4, 4.06), (-2.985, 0.4, 0.593), (-2.985, 0.42, 0.593), (-2.985, 0.42, 0.693), (-2.985, 0.4, 0.693), (-2.985, 0.4, 0.6264), (-2.985, 0.4, 0.6597), (-2.985, 0.34, 0.6597), (-2.985, 0.34, 0.6264), (-2.985, 0.34, 0.693), (-2.985, 0.32, 0.693), (-2.985, 0.32, 0.593), (-2.985, 0.34, 0.593)], [], [(4, 5, 2, 1), (0, 4, 1), (5, 3, 2), (5, 4, 7, 6), (6, 8, 9), (11, 7, 10), (7, 6, 9, 10), (8, 6, 17, 15), (7, 11, 12, 16), (11, 10, 13, 12), (10, 9, 14, 13), (9, 8, 15, 14), (7, 4, 19, 16), (5, 6, 17, 18), (3, 5, 18, 20), (4, 0, 23, 19), (2, 3, 20, 21), (1, 2, 21, 22), (0, 1, 22, 23), (21, 18, 19, 22), (22, 19, 23), (21, 20, 18), (16, 19, 18, 17), (14, 15, 17), (13, 16, 12), (14, 17, 16, 13)])
me_cube_010.polygons.foreach_set('material_index', [0, 0, 0, 0, 0, 0, 0, 0, 0, 0, 1, 0, 0, 0, 0, 0, 0, 0, 0, 0, 0, 0, 0, 0, 0, 0])
me_cube_010.materials.append(mat_rail)
me_cube_010.materials.append(mat_railtop)
me_cube_010.use_remesh_preserve_volume = False
me_cube_010.use_remesh_preserve_attributes = False
me_cube_010.use_mirror_vertex_groups = False
me_cube_010.update()
me_cube_009 = bpy.data.meshes.new('Cube.009')
me_cube_009.from_pydata([(-0.02136, 0.34, 4.489), (-0.02136, 0.32, 4.489), (-0.1214, 0.32, 4.489), (-0.1214, 0.34, 4.489), (-0.0547, 0.34, 4.489), (-0.08803, 0.34, 4.489), (-0.08803, 0.4, 4.489), (-0.0547, 0.4, 4.489), (-0.1214, 0.4, 4.489), (-0.1214, 0.42, 4.489), (-0.02136, 0.42, 4.489), (-0.02136, 0.4, 4.489), (-4.812, 0.4, -0.3021), (-4.812, 0.42, -0.3021), (-4.812, 0.42, -0.2021), (-4.812, 0.4, -0.2021), (-4.812, 0.4, -0.2688), (-4.812, 0.4, -0.2355), (-4.812, 0.34, -0.2355), (-4.812, 0.34, -0.2688), (-4.812, 0.34, -0.2021), (-4.812, 0.32, -0.2021), (-4.812, 0.32, -0.3021), (-4.812, 0.34, -0.3021)], [], [(4, 5, 2, 1), (0, 4, 1), (5, 3, 2), (5, 4, 7, 6), (6, 8, 9), (11, 7, 10), (7, 6, 9, 10), (8, 6, 17, 15), (7, 11, 12, 16), (11, 10, 13, 12), (10, 9, 14, 13), (9, 8, 15, 14), (7, 4, 19, 16), (5, 6, 17, 18), (3, 5, 18, 20), (4, 0, 23, 19), (2, 3, 20, 21), (1, 2, 21, 22), (0, 1, 22, 23), (21, 18, 19, 22), (22, 19, 23), (21, 20, 18), (16, 19, 18, 17), (14, 15, 17), (13, 16, 12), (14, 17, 16, 13)])
me_cube_009.polygons.foreach_set('material_index', [0, 0, 0, 0, 0, 0, 0, 0, 0, 0, 1, 0, 0, 0, 0, 0, 0, 0, 0, 0, 0, 0, 0, 0, 0, 0])
me_cube_009.materials.append(mat_rail)
me_cube_009.materials.append(mat_railtop)
me_cube_009.use_remesh_preserve_volume = False
me_cube_009.use_remesh_preserve_attributes = False
me_cube_009.use_mirror_vertex_groups = False
me_cube_009.update()
me_cube_008 = bpy.data.meshes.new('Cube.008')
me_cube_008.from_pydata([(-0.4, 0.34, 4.11), (-0.4, 0.32, 4.11), (-0.5, 0.32, 4.11), (-0.5, 0.34, 4.11), (-0.4333, 0.34, 4.11), (-0.4667, 0.34, 4.11), (-0.4667, 0.4, 4.11), (-0.4333, 0.4, 4.11), (-0.5, 0.4, 4.11), (-0.5, 0.42, 4.11), (-0.4, 0.42, 4.11), (-0.4, 0.4, 4.11), (-4.26, 0.4, 0.25), (-4.26, 0.42, 0.25), (-4.26, 0.42, 0.35), (-4.26, 0.4, 0.35), (-4.26, 0.4, 0.2834), (-4.26, 0.4, 0.3167), (-4.26, 0.34, 0.3167), (-4.26, 0.34, 0.2834), (-4.26, 0.34, 0.35), (-4.26, 0.32, 0.35), (-4.26, 0.32, 0.25), (-4.26, 0.34, 0.25)], [], [(4, 5, 2, 1), (0, 4, 1), (5, 3, 2), (5, 4, 7, 6), (6, 8, 9), (11, 7, 10), (7, 6, 9, 10), (8, 6, 17, 15), (7, 11, 12, 16), (11, 10, 13, 12), (10, 9, 14, 13), (9, 8, 15, 14), (7, 4, 19, 16), (5, 6, 17, 18), (3, 5, 18, 20), (4, 0, 23, 19), (2, 3, 20, 21), (1, 2, 21, 22), (0, 1, 22, 23), (21, 18, 19, 22), (22, 19, 23), (21, 20, 18), (16, 19, 18, 17), (14, 15, 17), (13, 16, 12), (14, 17, 16, 13)])
me_cube_008.polygons.foreach_set('material_index', [0, 0, 0, 0, 0, 0, 0, 0, 0, 0, 1, 0, 0, 0, 0, 0, 0, 0, 0, 0, 0, 0, 0, 0, 0, 0])
me_cube_008.materials.append(mat_rail)
me_cube_008.materials.append(mat_railtop)
me_cube_008.use_remesh_preserve_volume = False
me_cube_008.use_remesh_preserve_attributes = False
me_cube_008.use_mirror_vertex_groups = False
me_cube_008.update()
me_cube_006 = bpy.data.meshes.new('Cube.006')
me_cube_006.from_pydata([(0.55, 0.34, 4.55), (0.55, 0.32, 4.55), (0.45, 0.32, 4.55), (0.45, 0.34, 4.55), (0.5167, 0.34, 4.55), (0.4833, 0.34, 4.55), (0.4833, 0.4, 4.55), (0.5167, 0.4, 4.55), (0.45, 0.4, 4.55), (0.45, 0.42, 4.55), (0.55, 0.42, 4.55), (0.55, 0.4, 4.55), (0.55, 0.4, -4.36), (0.55, 0.42, -4.36), (0.45, 0.42, -4.36), (0.45, 0.4, -4.36), (0.5167, 0.4, -4.36), (0.4833, 0.4, -4.36), (0.4833, 0.34, -4.36), (0.5167, 0.34, -4.36), (0.45, 0.34, -4.36), (0.45, 0.32, -4.36), (0.55, 0.32, -4.36), (0.55, 0.34, -4.36)], [], [(4, 5, 2, 1), (0, 4, 1), (5, 3, 2), (5, 4, 7, 6), (6, 8, 9), (11, 7, 10), (7, 6, 9, 10), (8, 6, 17, 15), (7, 11, 12, 16), (11, 10, 13, 12), (10, 9, 14, 13), (9, 8, 15, 14), (7, 4, 19, 16), (5, 6, 17, 18), (3, 5, 18, 20), (4, 0, 23, 19), (2, 3, 20, 21), (1, 2, 21, 22), (0, 1, 22, 23), (21, 18, 19, 22), (22, 19, 23), (21, 20, 18), (16, 19, 18, 17), (14, 15, 17), (13, 16, 12), (14, 17, 16, 13)])
me_cube_006.polygons.foreach_set('material_index', [0, 0, 0, 0, 0, 0, 0, 0, 0, 0, 1, 0, 0, 0, 0, 0, 0, 0, 0, 0, 0, 0, 0, 0, 0, 0])
me_cube_006.materials.append(mat_rail)
me_cube_006.materials.append(mat_railtop)
me_cube_006.use_remesh_preserve_volume = False
me_cube_006.use_remesh_preserve_attributes = False
me_cube_006.use_mirror_vertex_groups = False
me_cube_006.update()
me_cube_005 = bpy.data.meshes.new('Cube.005')
me_cube_005.from_pydata([(0.55, 0.34, 4.55), (0.55, 0.32, 4.55), (0.45, 0.32, 4.55), (0.45, 0.34, 4.55), (0.5167, 0.34, 4.55), (0.4833, 0.34, 4.55), (0.4833, 0.4, 4.55), (0.5167, 0.4, 4.55), (0.45, 0.4, 4.55), (0.45, 0.42, 4.55), (0.55, 0.42, 4.55), (0.55, 0.4, 4.55), (0.55, 0.4, -4.36), (0.55, 0.42, -4.36), (0.45, 0.42, -4.36), (0.45, 0.4, -4.36), (0.5167, 0.4, -4.36), (0.4833, 0.4, -4.36), (0.4833, 0.34, -4.36), (0.5167, 0.34, -4.36), (0.45, 0.34, -4.36), (0.45, 0.32, -4.36), (0.55, 0.32, -4.36), (0.55, 0.34, -4.36)], [], [(4, 5, 2, 1), (0, 4, 1), (5, 3, 2), (5, 4, 7, 6), (6, 8, 9), (11, 7, 10), (7, 6, 9, 10), (8, 6, 17, 15), (7, 11, 12, 16), (11, 10, 13, 12), (10, 9, 14, 13), (9, 8, 15, 14), (7, 4, 19, 16), (5, 6, 17, 18), (3, 5, 18, 20), (4, 0, 23, 19), (2, 3, 20, 21), (1, 2, 21, 22), (0, 1, 22, 23), (21, 18, 19, 22), (22, 19, 23), (21, 20, 18), (16, 19, 18, 17), (14, 15, 17), (13, 16, 12), (14, 17, 16, 13)])
me_cube_005.polygons.foreach_set('material_index', [0, 0, 0, 0, 0, 0, 0, 0, 0, 0, 1, 0, 0, 0, 0, 0, 0, 0, 0, 0, 0, 0, 0, 0, 0, 0])
me_cube_005.materials.append(mat_rail)
me_cube_005.materials.append(mat_railtop)
me_cube_005.use_remesh_preserve_volume = False
me_cube_005.use_remesh_preserve_attributes = False
me_cube_005.use_mirror_vertex_groups = False
me_cube_005.update()

# ---- objects
ob_cylinder = bpy.data.objects.new('Cylinder', me_cylinder)
ob_cube = bpy.data.objects.new('Cube', me_cube_001)
ob_cube_002 = bpy.data.objects.new('Cube.002', me_cube)
ob_plane_002 = bpy.data.objects.new('Plane.002', me_plane_001)
ob_plane_001 = bpy.data.objects.new('Plane.001', me_plane_178)
ob_plane_080 = bpy.data.objects.new('Plane.080', me_plane_134)
ob_camera = bpy.data.objects.new('Camera', cam_camera_001)
ob_sphere = bpy.data.objects.new('Sphere', me_sphere)
ob_lamp_001 = bpy.data.objects.new('Lamp.001', light_lamp)
ob_cube_012 = bpy.data.objects.new('Cube.012', me_cube_011)
ob_cube_011 = bpy.data.objects.new('Cube.011', me_cube_010)
ob_cube_010 = bpy.data.objects.new('Cube.010', me_cube_009)
ob_cube_009 = bpy.data.objects.new('Cube.009', me_cube_008)
ob_cube_008 = bpy.data.objects.new('Cube.008', me_cube_006)
ob_cube_007 = bpy.data.objects.new('Cube.007', me_cube_005)

# ---- transforms, parenting, visibility, modifiers, constraints
ob_cylinder.location = (4.273, 3.969, 3.395)
ob_cylinder.rotation_euler = (0.0, -0.0, -6.283)
ob_cylinder.lock_rotations_4d = False
ob_cylinder.empty_display_type = 'ARROWS'
ob_cylinder.lineart.crease_threshold = 0.0
ob_cube.location = (4.116, -4.123, -3.919)
ob_cube.rotation_euler = (0.0, -0.0, -6.283)
ob_cube.scale = (1.617, 1.617, 1.617)
ob_cube.lock_rotations_4d = False
ob_cube.empty_display_type = 'ARROWS'
ob_cube.lineart.crease_threshold = 0.0
ob_cube_002.location = (-0.02988, -2.185e-06, 1.746)
ob_cube_002.rotation_euler = (-2.886e-16, -3.725e-09, -17.28)
ob_cube_002.lock_rotations_4d = False
ob_cube_002.empty_display_type = 'ARROWS'
ob_cube_002.lineart.crease_threshold = 0.0
ob_plane_002.location = (-0.00902, -2.183e-06, 0.9742)
ob_plane_002.rotation_euler = (-2.886e-16, -3.725e-09, -17.28)
ob_plane_002.lock_rotations_4d = False
ob_plane_002.empty_display_type = 'ARROWS'
ob_plane_002.lineart.crease_threshold = 0.0
ob_plane_001.location = (-0.1953, 0.2355, -2.052)
ob_plane_001.rotation_euler = (1.571, -1.478e-17, -20.42)
ob_plane_001.scale = (1.042, 1.0, 1.089)
ob_plane_001.lock_rotations_4d = False
ob_plane_001.empty_display_type = 'ARROWS'
ob_plane_001.color = (0.0, 0.0, 0.0, 1.0)
ob_plane_001.lineart.crease_threshold = 0.0
ob_plane_080.location = (0.02476, 0.2, -1.89)
ob_plane_080.rotation_euler = (1.571, -1.478e-17, -20.42)
ob_plane_080.scale = (1.0, 1.002, 1.045)
ob_plane_080.lock_rotations_4d = False
ob_plane_080.empty_display_type = 'ARROWS'
ob_plane_080.color = (0.0, 0.0, 0.0, 1.0)
ob_plane_080.lineart.crease_threshold = 0.0
ob_camera.location = (10.0, -10.0, 11.6)
ob_camera.rotation_euler = (1.047, 0.0, 0.7854)
ob_camera.lock_rotations_4d = False
ob_camera.empty_display_type = 'ARROWS'
ob_camera.color = (0.0, 0.0, 0.0, 1.0)
ob_camera.lineart.crease_threshold = 0.0
ob_sphere.location = (-0.02993, 0.1261, 0.07312)
ob_sphere.rotation_euler = (1.571, -0.0, 1.571)
ob_sphere.lock_rotations_4d = False
ob_sphere.empty_display_type = 'ARROWS'
ob_sphere.color = (0.0, 0.0, 0.0, 1.0)
ob_sphere.show_instancer_for_render = False
ob_sphere.instance_type = 'VERTS'
ob_sphere.use_instance_vertices_rotation = True
ob_sphere.lineart.crease_threshold = 0.0
ob_lamp_001.parent = ob_sphere
ob_lamp_001.matrix_parent_inverse = Matrix(((-4.371e-08, 1.0, -2.118e-22, -0.1261), (4.371e-08, 1.911e-15, 1.0, -0.07312), (1.0, 4.371e-08, -4.371e-08, 0.02993), (0.0, 0.0, 0.0, 1.0)))
ob_lamp_001.location = (-0.02993, 0.1261, 0.07312)
ob_lamp_001.rotation_euler = (1.571, -0.0, 1.571)
ob_lamp_001.lock_rotations_4d = False
ob_lamp_001.empty_display_type = 'ARROWS'
ob_lamp_001.color = (0.0, 0.0, 0.0, 1.0)
ob_lamp_001.lineart.crease_threshold = 0.0
ob_cube_012.location = (-3.792, -3.605, 0.0)
ob_cube_012.rotation_euler = (1.571, -0.0, -0.0)
ob_cube_012.scale = (-1.0, 1.0, -1.0)
ob_cube_012.lock_rotations_4d = False
ob_cube_012.empty_display_type = 'ARROWS'
ob_cube_012.color = (0.0, 0.0, 0.0, 1.0)
ob_cube_012.lineart.crease_threshold = 0.0
ob_cube_011.location = (-0.1814, -0.09261, 0.0)
ob_cube_011.rotation_euler = (1.571, -0.0, -0.0)
ob_cube_011.scale = (-1.0, 1.0, -1.0)
ob_cube_011.lock_rotations_4d = False
ob_cube_011.empty_display_type = 'ARROWS'
ob_cube_011.color = (0.0, 0.0, 0.0, 1.0)
ob_cube_011.lineart.crease_threshold = 0.0
ob_cube_010.location = (4.141, -3.944, 0.04706)
ob_cube_010.rotation_euler = (1.571, -0.0, -0.0)
ob_cube_010.scale = (1.0, 1.0, -1.0)
ob_cube_010.lock_rotations_4d = False
ob_cube_010.empty_display_type = 'ARROWS'
ob_cube_010.color = (0.0, 0.0, 0.0, 1.0)
ob_cube_010.lineart.crease_threshold = 0.0
ob_cube_009.location = (-0.1956, 0.156, 0.04706)
ob_cube_009.rotation_euler = (1.571, -0.0, -0.0)
ob_cube_009.scale = (1.0, 1.0, -1.0)
ob_cube_009.lock_rotations_4d = False
ob_cube_009.empty_display_type = 'ARROWS'
ob_cube_009.color = (0.0, 0.0, 0.0, 1.0)
ob_cube_009.lineart.crease_threshold = 0.0
ob_cube_008.location = (-0.1461, -0.1863, 0.05203)
ob_cube_008.rotation_euler = (1.571, 0.0, -3.142)
ob_cube_008.lock_rotations_4d = False
ob_cube_008.empty_display_type = 'ARROWS'
ob_cube_008.color = (0.0, 0.0, 0.0, 1.0)
ob_cube_008.lineart.crease_threshold = 0.0
ob_cube_007.location = (0.0, 1.003, 0.05203)
ob_cube_007.rotation_euler = (1.571, -0.0, -1.571)
ob_cube_007.lock_rotations_4d = False
ob_cube_007.empty_display_type = 'ARROWS'
ob_cube_007.color = (0.0, 0.0, 0.0, 1.0)
ob_cube_007.lineart.crease_threshold = 0.0

# ---- collection membership
col_collection_1.objects.link(ob_cylinder)
col_collection_1.objects.link(ob_cube)
col_collection_1.objects.link(ob_cube_002)
col_collection_1.objects.link(ob_plane_002)
col_collection_1.objects.link(ob_plane_001)
col_collection_1.objects.link(ob_plane_080)
col_collection_2.objects.link(ob_camera)
col_collection_3.objects.link(ob_sphere)
col_collection_3.objects.link(ob_lamp_001)
col_collection_4.objects.link(ob_cube_012)
col_collection_4.objects.link(ob_cube_011)
col_collection_4.objects.link(ob_cube_010)
col_collection_4.objects.link(ob_cube_009)
col_collection_4.objects.link(ob_cube_008)
col_collection_4.objects.link(ob_cube_007)

# ---- scene / render settings (as saved in the file)
scene.camera = ob_camera
scene.frame_start = 1; scene.frame_end = 250; scene.frame_set(11)
scene.render.engine = 'BLENDER_EEVEE_NEXT'
scene.render.image_settings.color_mode = 'RGB'
scene.render.image_settings.compression = 90
scene.render.resolution_x = 128
scene.render.resolution_y = 128
scene.render.pixel_aspect_x = 100.0
scene.render.pixel_aspect_y = 100.0
scene.render.fps = 25
scene.render.dither_intensity = 0.0
scene.render.use_compositing = False
scene.render.use_sequencer = False
scene.render.bake_margin = 2
scene.render.bake_bias = 0.0
scene.render.use_stamp_time = False
scene.render.use_stamp_date = False
scene.render.use_stamp_frame = False
scene.render.use_stamp_camera = False
scene.render.use_stamp_scene = False
scene.render.use_stamp_filename = False
scene.render.use_stamp_render_time = False
scene.render.stamp_font_size = 0
scene.cycles.use_denoising = False
scene.cycles.samples = 10
scene.cycles.sampling_pattern = 'TABULATED_SOBOL'
scene.cycles.light_sampling_threshold = 0.0
scene.cycles.use_adaptive_sampling = False
scene.cycles.use_light_tree = False
scene.cycles.blur_glossy = 0.0
scene.cycles.volume_bounces = 1
scene.cycles.pixel_filter_type = 'GAUSSIAN'
scene.cycles.sample_clamp_indirect = 0.0
scene.view_settings.view_transform = 'Raw'
bpy.context.view_layer.update()
